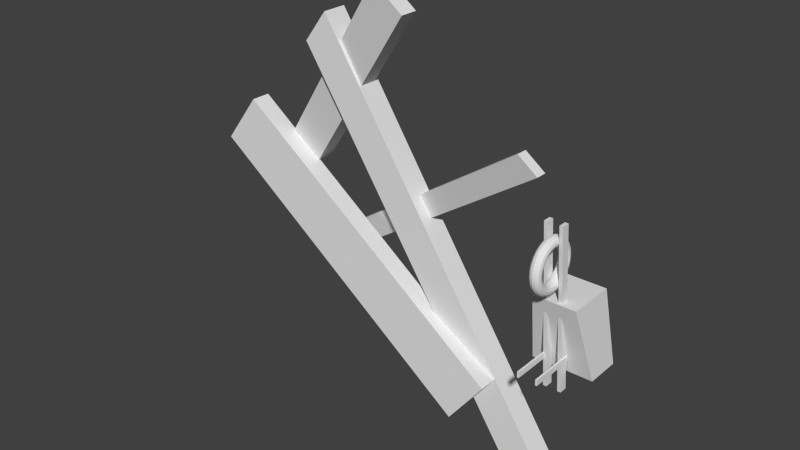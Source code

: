 # Source: UnderConstruction_Windmill.blend  (saved by Blender 2.76.0; exported with 4.5.12 LTS)
import bpy
from mathutils import Matrix  # noqa: F401  (used for matrix-valued properties, if any)

bpy.ops.wm.read_factory_settings(use_empty=True)
scene = bpy.context.scene
scene.name = 'Scene'

# ---- collections
col_collection_1 = bpy.data.collections.new('Collection 1'); scene.collection.children.link(col_collection_1)

# ---- materials (node trees are filled in below, after node groups)
mat_wheel = bpy.data.materials.new('Wheel')
mat_wheel.alpha_threshold = 0.0
mat_wheel.use_transparent_shadow = False
mat_wheel.roughness = 0.5
mat_wood4 = bpy.data.materials.new('Wood4')
mat_wood4.alpha_threshold = 0.0
mat_wood4.use_transparent_shadow = False
mat_wood4.roughness = 0.5
mat_trolley1 = bpy.data.materials.new('Trolley1')
mat_trolley1.alpha_threshold = 0.0
mat_trolley1.use_transparent_shadow = False
mat_trolley1.roughness = 0.5
mat_trolley2 = bpy.data.materials.new('Trolley2')
mat_trolley2.alpha_threshold = 0.0
mat_trolley2.use_transparent_shadow = False
mat_trolley2.roughness = 0.5
mat_supporttrolley3 = bpy.data.materials.new('SupportTrolley3')
mat_supporttrolley3.alpha_threshold = 0.0
mat_supporttrolley3.use_transparent_shadow = False
mat_supporttrolley3.roughness = 0.5
mat_supporttrolley4 = bpy.data.materials.new('SupportTrolley4')
mat_supporttrolley4.alpha_threshold = 0.0
mat_supporttrolley4.use_transparent_shadow = False
mat_supporttrolley4.roughness = 0.5
mat_supporttrolley1 = bpy.data.materials.new('SupportTrolley1')
mat_supporttrolley1.alpha_threshold = 0.0
mat_supporttrolley1.use_transparent_shadow = False
mat_supporttrolley1.roughness = 0.5
mat_supporttrolley2 = bpy.data.materials.new('SupportTrolley2')
mat_supporttrolley2.alpha_threshold = 0.0
mat_supporttrolley2.use_transparent_shadow = False
mat_supporttrolley2.roughness = 0.5
mat_wood3 = bpy.data.materials.new('Wood3')
mat_wood3.alpha_threshold = 0.0
mat_wood3.use_transparent_shadow = False
mat_wood3.roughness = 0.5
mat_wood2 = bpy.data.materials.new('Wood2')
mat_wood2.alpha_threshold = 0.0
mat_wood2.use_transparent_shadow = False
mat_wood2.roughness = 0.5
mat_wood1 = bpy.data.materials.new('Wood1')
mat_wood1.alpha_threshold = 0.0
mat_wood1.use_transparent_shadow = False
mat_wood1.roughness = 0.5

# ---- material node trees

# ---- world
world_world = bpy.data.worlds.new('World'); scene.world = world_world
world_world.color = (0.05088, 0.05088, 0.05088)
world_world.use_sun_shadow = False
world_world.sun_shadow_jitter_overblur = 0.0
world_world.cycles.sampling_method = 'MANUAL'
world_world.cycles.sample_map_resolution = 256

# ---- meshes
me_cube_001 = bpy.data.meshes.new('Cube.001')
me_cube_001.from_pydata([(0.1487, -0.01274, -7.161), (0.1487, 0.2991, -7.161), (0.2487, -0.01274, -9.532), (0.2487, 0.2991, -9.532), (0.9171, -0.01274, 3.2), (0.9171, 0.2991, 3.2), (1.017, -0.01274, 0.8288), (1.017, 0.2991, 0.8288), (0.02564, 0.8198, -1.531), (0.0509, 0.949, -5.285), (0.0509, 0.3874, -5.285), (0.02564, 0.04367, -1.531), (-0.09086, 0.8198, -1.531), (-0.09086, 0.04367, -1.531), (0.01228, 0.8346, -1.961), (-0.1161, 0.949, -5.285), (-0.09697, 0.9342, -4.854), (-0.0775, 0.8346, -1.961), (0.03175, 0.9342, -4.854), (-0.1161, 0.3874, -5.285), (0.01228, 0.3069, -1.961), (0.03175, 0.5718, -4.854), (-0.09697, 0.5718, -4.854), (-0.0775, 0.3069, -1.961), (-0.04689, -0.4285, -4.38), (-0.04689, 0.3181, -4.38), (-0.04689, -0.4285, -4.664), (-0.04689, 0.3181, -4.664), (-0.05213, -0.4285, -4.38), (-0.05213, 0.3181, -4.38), (-0.05213, -0.4285, -4.664), (-0.05213, 0.3181, -4.664), (0.002807, -0.4285, -4.38), (0.002807, 0.3181, -4.38), (0.002807, -0.4285, -4.664), (0.002807, 0.3181, -4.664), (-0.00243, -0.4285, -4.38), (-0.00243, 0.3181, -4.38), (-0.00243, -0.4285, -4.664), (-0.00243, 0.3181, -4.664), (-0.03962, -0.02773, 2.122), (-0.03962, 0.09992, 2.122), (-0.03962, 0.2339, -6.135), (-0.03962, 0.3616, -6.135), (-0.04929, -0.02773, 2.122), (-0.04929, 0.09992, 2.122), (-0.04929, 0.2339, -6.135), (-0.04929, 0.3616, -6.135), (0.0002838, -0.02773, 2.122), (0.0002838, 0.09992, 2.122), (0.0002838, 0.2339, -6.135), (0.0002838, 0.3616, -6.135), (-0.009391, -0.02773, 2.122), (-0.009391, 0.09992, 2.122), (-0.009391, 0.2339, -6.135), (-0.009391, 0.3616, -6.135), (0.0587, -0.1951, 4.827), (0.0587, -0.01957, 4.827), (0.6446, 0.6221, -2.377), (0.6446, 0.7977, -2.377), (0.005714, -0.1951, 4.113), (0.005714, -0.01957, 4.113), (0.5916, 0.6221, -3.092), (0.5916, 0.7977, -3.092), (0.6239, -0.1587, 8.524), (0.6239, 0.2365, 8.524), (0.6872, -0.1587, 7.023), (0.6872, 0.2365, 7.023), (0.02788, 0.4063, -11.01), (0.02788, 0.8015, -11.01), (0.09119, 0.4063, -12.51), (0.09119, 0.8015, -12.51), (0.4577, -0.2646, 10.41), (0.4577, 0.02297, 10.41), (0.919, 0.4256, -0.5329), (0.919, 0.7132, -0.5329), (0.3722, -0.2646, 9.256), (0.3722, 0.02297, 9.256), (0.8335, 0.4256, -1.686), (0.8335, 0.7132, -1.686), (-0.02427, -0.4569, 0.2751), (-0.03158, -0.4456, 0.2751), (-0.03692, -0.4146, 0.2751), (-0.03888, -0.3723, 0.2751), (-0.03692, -0.3299, 0.2751), (-0.03158, -0.299, 0.2751), (-0.02427, -0.2876, 0.2751), (-0.01697, -0.299, 0.2751), (-0.01162, -0.3299, 0.2751), (-0.009664, -0.3723, 0.2751), (-0.01162, -0.4146, 0.2751), (-0.01697, -0.4456, 0.2751), (-0.02427, -0.4533, 0.1046), (-0.03158, -0.4421, 0.1091), (-0.03692, -0.4113, 0.1216), (-0.03888, -0.3694, 0.1387), (-0.03692, -0.3274, 0.1557), (-0.03158, -0.2967, 0.1682), (-0.02427, -0.2855, 0.1728), (-0.01697, -0.2967, 0.1682), (-0.01162, -0.3274, 0.1557), (-0.009664, -0.3694, 0.1387), (-0.01162, -0.4113, 0.1216), (-0.01697, -0.4421, 0.1091), (-0.02427, -0.4425, -0.06299), (-0.03158, -0.4315, -0.05394), (-0.03692, -0.4016, -0.02918), (-0.03888, -0.3607, 0.004621), (-0.03692, -0.3199, 0.03843), (-0.03158, -0.2899, 0.06318), (-0.02427, -0.279, 0.07223), (-0.01697, -0.2899, 0.06318), (-0.01162, -0.3199, 0.03843), (-0.009664, -0.3607, 0.004621), (-0.01162, -0.4016, -0.02918), (-0.01697, -0.4315, -0.05394), (-0.02427, -0.4247, -0.2248), (-0.03158, -0.4142, -0.2114), (-0.03692, -0.3856, -0.1748), (-0.03888, -0.3465, -0.1248), (-0.03692, -0.3074, -0.07482), (-0.03158, -0.2788, -0.03823), (-0.02427, -0.2683, -0.02485), (-0.01697, -0.2788, -0.03823), (-0.01162, -0.3074, -0.07482), (-0.009664, -0.3465, -0.1248), (-0.01162, -0.3856, -0.1748), (-0.01697, -0.4142, -0.2114), (-0.02427, -0.4002, -0.378), (-0.03158, -0.3904, -0.3605), (-0.03692, -0.3636, -0.3127), (-0.03888, -0.3269, -0.2474), (-0.03692, -0.2903, -0.1821), (-0.03158, -0.2634, -0.1343), (-0.02427, -0.2536, -0.1168), (-0.01697, -0.2634, -0.1343), (-0.01162, -0.2903, -0.1821), (-0.009664, -0.3269, -0.2474), (-0.01162, -0.3636, -0.3127), (-0.01697, -0.3904, -0.3605), (-0.02427, -0.3695, -0.5201), (-0.03158, -0.3605, -0.4987), (-0.03692, -0.3359, -0.4405), (-0.03888, -0.3023, -0.361), (-0.03692, -0.2687, -0.2815), (-0.03158, -0.2441, -0.2233), (-0.02427, -0.2352, -0.202), (-0.01697, -0.2441, -0.2233), (-0.01162, -0.2687, -0.2815), (-0.009664, -0.3023, -0.361), (-0.01162, -0.3359, -0.4405), (-0.01697, -0.3605, -0.4987), (-0.02427, -0.333, -0.6485), (-0.03158, -0.3249, -0.6238), (-0.03692, -0.303, -0.5561), (-0.03888, -0.2731, -0.4638), (-0.03692, -0.2432, -0.3714), (-0.03158, -0.2213, -0.3038), (-0.02427, -0.2132, -0.2791), (-0.01697, -0.2213, -0.3038), (-0.01162, -0.2432, -0.3714), (-0.009664, -0.2731, -0.4638), (-0.01162, -0.303, -0.5561), (-0.01697, -0.3249, -0.6238), (-0.02427, -0.2913, -0.7611), (-0.03158, -0.2844, -0.7334), (-0.03692, -0.2656, -0.6575), (-0.03888, -0.2398, -0.5539), (-0.03692, -0.214, -0.4503), (-0.03158, -0.1952, -0.3744), (-0.02427, -0.1883, -0.3467), (-0.01697, -0.1952, -0.3744), (-0.01162, -0.214, -0.4503), (-0.009664, -0.2398, -0.5539), (-0.01162, -0.2656, -0.6575), (-0.01697, -0.2844, -0.7334), (-0.02427, -0.2453, -0.8561), (-0.03158, -0.2396, -0.8258), (-0.03692, -0.2241, -0.743), (-0.03888, -0.203, -0.6298), (-0.03692, -0.1818, -0.5167), (-0.03158, -0.1663, -0.4339), (-0.02427, -0.1607, -0.4036), (-0.01697, -0.1663, -0.4339), (-0.01162, -0.1818, -0.5167), (-0.009664, -0.203, -0.6298), (-0.01162, -0.2241, -0.743), (-0.01697, -0.2396, -0.8258), (-0.02427, -0.1957, -0.9316), (-0.03158, -0.1913, -0.8993), (-0.03692, -0.1795, -0.811), (-0.03888, -0.1633, -0.6903), (-0.03692, -0.1471, -0.5696), (-0.03158, -0.1352, -0.4813), (-0.02427, -0.1309, -0.449), (-0.01697, -0.1352, -0.4813), (-0.01162, -0.1471, -0.5696), (-0.009664, -0.1633, -0.6903), (-0.01162, -0.1795, -0.811), (-0.01697, -0.1913, -0.8993), (-0.02427, -0.1432, -0.9866), (-0.03158, -0.1403, -0.9527), (-0.03692, -0.1323, -0.8604), (-0.03888, -0.1213, -0.7342), (-0.03692, -0.1104, -0.6081), (-0.03158, -0.1023, -0.5157), (-0.02427, -0.09941, -0.4819), (-0.01697, -0.1023, -0.5157), (-0.01162, -0.1104, -0.6081), (-0.009664, -0.1213, -0.7342), (-0.01162, -0.1323, -0.8604), (-0.01697, -0.1403, -0.9527), (-0.02427, -0.08893, -1.02), (-0.03158, -0.08745, -0.9852), (-0.03692, -0.0834, -0.8904), (-0.03888, -0.07788, -0.7609), (-0.03692, -0.07236, -0.6314), (-0.03158, -0.06831, -0.5366), (-0.02427, -0.06683, -0.5019), (-0.01697, -0.06831, -0.5366), (-0.01162, -0.07236, -0.6314), (-0.009664, -0.07788, -0.7609), (-0.01162, -0.0834, -0.8904), (-0.01697, -0.08745, -0.9852), (-0.02427, -0.03369, -1.031), (-0.03158, -0.03369, -0.9961), (-0.03692, -0.03369, -0.9005), (-0.03888, -0.03369, -0.7698), (-0.03692, -0.03369, -0.6392), (-0.03158, -0.03369, -0.5436), (-0.02427, -0.03369, -0.5086), (-0.01697, -0.03369, -0.5436), (-0.01162, -0.03369, -0.6392), (-0.009664, -0.03369, -0.7698), (-0.01162, -0.03369, -0.9005), (-0.01697, -0.03369, -0.9961), (-0.02427, 0.02156, -1.02), (-0.03158, 0.02008, -0.9852), (-0.03692, 0.01603, -0.8904), (-0.03888, 0.01051, -0.7609), (-0.03692, 0.004984, -0.6314), (-0.03158, 0.000939, -0.5366), (-0.02427, -0.0005419, -0.5019), (-0.01697, 0.0009389, -0.5366), (-0.01162, 0.004984, -0.6314), (-0.009664, 0.01051, -0.7609), (-0.01162, 0.01603, -0.8904), (-0.01697, 0.02008, -0.9852), (-0.02427, 0.07585, -0.9866), (-0.03158, 0.07292, -0.9527), (-0.03692, 0.0649, -0.8604), (-0.03888, 0.05395, -0.7342), (-0.03692, 0.04299, -0.6081), (-0.03158, 0.03497, -0.5157), (-0.02427, 0.03204, -0.4819), (-0.01697, 0.03497, -0.5157), (-0.01162, 0.04299, -0.6081), (-0.009664, 0.05395, -0.7342), (-0.01162, 0.0649, -0.8604), (-0.01697, 0.07292, -0.9527), (-0.02427, 0.1283, -0.9316), (-0.03158, 0.1239, -0.8993), (-0.03692, 0.1121, -0.811), (-0.03888, 0.09588, -0.6903), (-0.03692, 0.07969, -0.5696), (-0.03158, 0.06783, -0.4813), (-0.02427, 0.06349, -0.449), (-0.01697, 0.06783, -0.4813), (-0.01162, 0.07969, -0.5696), (-0.009664, 0.09588, -0.6903), (-0.01162, 0.1121, -0.811), (-0.01697, 0.1239, -0.8993), (-0.02427, 0.1779, -0.8561), (-0.03158, 0.1723, -0.8258), (-0.03692, 0.1568, -0.743), (-0.03888, 0.1356, -0.6298), (-0.03692, 0.1144, -0.5167), (-0.03158, 0.09895, -0.4339), (-0.02427, 0.09328, -0.4036), (-0.01697, 0.09895, -0.4339), (-0.01162, 0.1144, -0.5167), (-0.009664, 0.1356, -0.6298), (-0.01162, 0.1568, -0.743), (-0.01697, 0.1723, -0.8258), (-0.02427, 0.224, -0.7611), (-0.03158, 0.2171, -0.7334), (-0.03692, 0.1982, -0.6575), (-0.03888, 0.1724, -0.5539), (-0.03692, 0.1467, -0.4503), (-0.03158, 0.1278, -0.3744), (-0.02427, 0.1209, -0.3467), (-0.01697, 0.1278, -0.3744), (-0.01162, 0.1467, -0.4503), (-0.009664, 0.1724, -0.5539), (-0.01162, 0.1982, -0.6575), (-0.01697, 0.2171, -0.7334), (-0.02427, 0.2656, -0.6485), (-0.03158, 0.2576, -0.6238), (-0.03692, 0.2357, -0.5561), (-0.03888, 0.2057, -0.4638), (-0.03692, 0.1758, -0.3714), (-0.03158, 0.1539, -0.3038), (-0.02427, 0.1459, -0.2791), (-0.01697, 0.1539, -0.3038), (-0.01162, 0.1758, -0.3714), (-0.009664, 0.2057, -0.4638), (-0.01162, 0.2357, -0.5561), (-0.01697, 0.2576, -0.6238), (-0.02427, 0.3021, -0.5201), (-0.03158, 0.2931, -0.4987), (-0.03692, 0.2685, -0.4405), (-0.03888, 0.2349, -0.361), (-0.03692, 0.2014, -0.2815), (-0.03158, 0.1768, -0.2233), (-0.02427, 0.1678, -0.202), (-0.01697, 0.1768, -0.2233), (-0.01162, 0.2014, -0.2815), (-0.009664, 0.2349, -0.361), (-0.01162, 0.2685, -0.4405), (-0.01697, 0.2931, -0.4987), (-0.02427, 0.3328, -0.378), (-0.03158, 0.323, -0.3605), (-0.03692, 0.2962, -0.3127), (-0.03888, 0.2595, -0.2474), (-0.03692, 0.2229, -0.1821), (-0.03158, 0.1961, -0.1343), (-0.02427, 0.1862, -0.1168), (-0.01697, 0.1961, -0.1343), (-0.01162, 0.2229, -0.1821), (-0.009664, 0.2595, -0.2474), (-0.01162, 0.2962, -0.3127), (-0.01697, 0.323, -0.3605), (-0.02427, 0.3573, -0.2248), (-0.03158, 0.3469, -0.2114), (-0.03692, 0.3182, -0.1748), (-0.03888, 0.2791, -0.1248), (-0.03692, 0.24, -0.07482), (-0.03158, 0.2114, -0.03823), (-0.02427, 0.2009, -0.02485), (-0.01697, 0.2114, -0.03823), (-0.01162, 0.24, -0.07482), (-0.009664, 0.2791, -0.1248), (-0.01162, 0.3182, -0.1748), (-0.01697, 0.3469, -0.2114), (-0.02427, 0.3751, -0.06299), (-0.03158, 0.3642, -0.05394), (-0.03692, 0.3342, -0.02918), (-0.03888, 0.2934, 0.004621), (-0.03692, 0.2525, 0.03843), (-0.03158, 0.2226, 0.06318), (-0.02427, 0.2116, 0.07223), (-0.01697, 0.2226, 0.06318), (-0.01162, 0.2525, 0.03843), (-0.009664, 0.2934, 0.004621), (-0.01162, 0.3342, -0.02918), (-0.01697, 0.3642, -0.05394), (-0.02427, 0.3859, 0.1046), (-0.03158, 0.3747, 0.1091), (-0.03692, 0.344, 0.1216), (-0.03888, 0.302, 0.1387), (-0.03692, 0.26, 0.1557), (-0.03158, 0.2293, 0.1682), (-0.02427, 0.2181, 0.1728), (-0.01697, 0.2293, 0.1682), (-0.01162, 0.26, 0.1557), (-0.009664, 0.302, 0.1387), (-0.01162, 0.344, 0.1216), (-0.01697, 0.3747, 0.1091), (-0.02427, 0.3895, 0.2751), (-0.03158, 0.3782, 0.2751), (-0.03692, 0.3472, 0.2751), (-0.03888, 0.3049, 0.2751), (-0.03692, 0.2626, 0.2751), (-0.03158, 0.2316, 0.2751), (-0.02427, 0.2203, 0.2751), (-0.01697, 0.2316, 0.2751), (-0.01162, 0.2626, 0.2751), (-0.009664, 0.3049, 0.2751), (-0.01162, 0.3472, 0.2751), (-0.01697, 0.3782, 0.2751), (-0.02427, 0.3859, 0.4455), (-0.03158, 0.3747, 0.441), (-0.03692, 0.344, 0.4285), (-0.03888, 0.302, 0.4115), (-0.03692, 0.26, 0.3944), (-0.03158, 0.2293, 0.3819), (-0.02427, 0.2181, 0.3773), (-0.01697, 0.2293, 0.3819), (-0.01162, 0.26, 0.3944), (-0.009664, 0.302, 0.4115), (-0.01162, 0.344, 0.4285), (-0.01697, 0.3747, 0.441), (-0.02427, 0.3751, 0.6131), (-0.03158, 0.3642, 0.604), (-0.03692, 0.3342, 0.5793), (-0.03888, 0.2934, 0.5455), (-0.03692, 0.2525, 0.5117), (-0.03158, 0.2226, 0.4869), (-0.02427, 0.2116, 0.4779), (-0.01697, 0.2226, 0.4869), (-0.01162, 0.2525, 0.5117), (-0.009664, 0.2934, 0.5455), (-0.01162, 0.3342, 0.5793), (-0.01697, 0.3642, 0.604), (-0.02427, 0.3573, 0.7749), (-0.03158, 0.3469, 0.7615), (-0.03692, 0.3182, 0.7249), (-0.03888, 0.2791, 0.6749), (-0.03692, 0.24, 0.6249), (-0.03158, 0.2114, 0.5884), (-0.02427, 0.2009, 0.575), (-0.01697, 0.2114, 0.5884), (-0.01162, 0.24, 0.6249), (-0.009664, 0.2791, 0.6749), (-0.01162, 0.3182, 0.7249), (-0.01697, 0.3469, 0.7615), (-0.02427, 0.3328, 0.9281), (-0.03158, 0.323, 0.9106), (-0.03692, 0.2962, 0.8628), (-0.03888, 0.2595, 0.7975), (-0.03692, 0.2229, 0.7322), (-0.03158, 0.1961, 0.6844), (-0.02427, 0.1862, 0.6669), (-0.01697, 0.1961, 0.6844), (-0.01162, 0.2229, 0.7322), (-0.009664, 0.2595, 0.7975), (-0.01162, 0.2962, 0.8628), (-0.01697, 0.323, 0.9106), (-0.02427, 0.3021, 1.07), (-0.03158, 0.2931, 1.049), (-0.03692, 0.2685, 0.9907), (-0.03888, 0.2349, 0.9112), (-0.03692, 0.2014, 0.8316), (-0.03158, 0.1768, 0.7734), (-0.02427, 0.1678, 0.7521), (-0.01697, 0.1768, 0.7734), (-0.01162, 0.2014, 0.8316), (-0.009664, 0.2349, 0.9112), (-0.01162, 0.2685, 0.9907), (-0.01697, 0.2931, 1.049), (-0.02427, 0.2656, 1.199), (-0.03158, 0.2576, 1.174), (-0.03692, 0.2357, 1.106), (-0.03888, 0.2057, 1.014), (-0.03692, 0.1758, 0.9216), (-0.03158, 0.1539, 0.854), (-0.02427, 0.1459, 0.8292), (-0.01697, 0.1539, 0.854), (-0.01162, 0.1758, 0.9216), (-0.009664, 0.2057, 1.014), (-0.01162, 0.2357, 1.106), (-0.01697, 0.2576, 1.174), (-0.02427, 0.224, 1.311), (-0.03158, 0.2171, 1.284), (-0.03692, 0.1982, 1.208), (-0.03888, 0.1724, 1.104), (-0.03692, 0.1467, 1.0), (-0.03158, 0.1278, 0.9245), (-0.02427, 0.1209, 0.8968), (-0.01697, 0.1278, 0.9245), (-0.01162, 0.1467, 1.0), (-0.009664, 0.1724, 1.104), (-0.01162, 0.1982, 1.208), (-0.01697, 0.2171, 1.284), (-0.02427, 0.1779, 1.406), (-0.03158, 0.1723, 1.376), (-0.03692, 0.1568, 1.293), (-0.03888, 0.1356, 1.18), (-0.03692, 0.1144, 1.067), (-0.03158, 0.09895, 0.984), (-0.02427, 0.09328, 0.9537), (-0.01697, 0.09895, 0.984), (-0.01162, 0.1144, 1.067), (-0.009664, 0.1356, 1.18), (-0.01162, 0.1568, 1.293), (-0.01697, 0.1723, 1.376), (-0.02427, 0.1283, 1.482), (-0.03158, 0.1239, 1.449), (-0.03692, 0.1121, 1.361), (-0.03888, 0.09588, 1.24), (-0.03692, 0.07969, 1.12), (-0.03158, 0.06783, 1.031), (-0.02427, 0.06349, 0.9991), (-0.01697, 0.06783, 1.031), (-0.01162, 0.07969, 1.12), (-0.009664, 0.09588, 1.24), (-0.01162, 0.1121, 1.361), (-0.01697, 0.1239, 1.449), (-0.02427, 0.07585, 1.537), (-0.03158, 0.07292, 1.503), (-0.03692, 0.0649, 1.411), (-0.03888, 0.05395, 1.284), (-0.03692, 0.04299, 1.158), (-0.03158, 0.03497, 1.066), (-0.02427, 0.03204, 1.032), (-0.01697, 0.03497, 1.066), (-0.01162, 0.04299, 1.158), (-0.009664, 0.05395, 1.284), (-0.01162, 0.0649, 1.411), (-0.01697, 0.07292, 1.503), (-0.02427, 0.02156, 1.57), (-0.03158, 0.02008, 1.535), (-0.03692, 0.01603, 1.441), (-0.03888, 0.01051, 1.311), (-0.03692, 0.004984, 1.182), (-0.03158, 0.0009399, 1.087), (-0.02427, -0.0005419, 1.052), (-0.01697, 0.0009399, 1.087), (-0.01162, 0.004984, 1.182), (-0.009664, 0.01051, 1.311), (-0.01162, 0.01603, 1.441), (-0.01697, 0.02008, 1.535), (-0.02427, -0.03369, 1.581), (-0.03158, -0.03369, 1.546), (-0.03692, -0.03369, 1.451), (-0.03888, -0.03369, 1.32), (-0.03692, -0.03369, 1.189), (-0.03158, -0.03369, 1.094), (-0.02427, -0.03369, 1.059), (-0.01697, -0.03369, 1.094), (-0.01162, -0.03369, 1.189), (-0.009664, -0.03369, 1.32), (-0.01162, -0.03369, 1.451), (-0.01697, -0.03369, 1.546), (-0.02427, -0.08893, 1.57), (-0.03158, -0.08745, 1.535), (-0.03692, -0.0834, 1.441), (-0.03888, -0.07788, 1.311), (-0.03692, -0.07236, 1.182), (-0.03158, -0.06831, 1.087), (-0.02427, -0.06683, 1.052), (-0.01697, -0.06831, 1.087), (-0.01162, -0.07236, 1.182), (-0.009664, -0.07788, 1.311), (-0.01162, -0.0834, 1.441), (-0.01697, -0.08745, 1.535), (-0.02427, -0.1432, 1.537), (-0.03158, -0.1403, 1.503), (-0.03692, -0.1323, 1.411), (-0.03888, -0.1213, 1.284), (-0.03692, -0.1104, 1.158), (-0.03158, -0.1023, 1.066), (-0.02427, -0.09941, 1.032), (-0.01697, -0.1023, 1.066), (-0.01162, -0.1104, 1.158), (-0.009664, -0.1213, 1.284), (-0.01162, -0.1323, 1.411), (-0.01697, -0.1403, 1.503), (-0.02427, -0.1957, 1.482), (-0.03158, -0.1913, 1.449), (-0.03692, -0.1795, 1.361), (-0.03888, -0.1633, 1.24), (-0.03692, -0.1471, 1.12), (-0.03158, -0.1352, 1.031), (-0.02427, -0.1309, 0.9991), (-0.01697, -0.1352, 1.031), (-0.01162, -0.1471, 1.12), (-0.009664, -0.1633, 1.24), (-0.01162, -0.1795, 1.361), (-0.01697, -0.1913, 1.449), (-0.02427, -0.2453, 1.406), (-0.03158, -0.2396, 1.376), (-0.03692, -0.2241, 1.293), (-0.03888, -0.203, 1.18), (-0.03692, -0.1818, 1.067), (-0.03158, -0.1663, 0.984), (-0.02427, -0.1607, 0.9537), (-0.01697, -0.1663, 0.984), (-0.01162, -0.1818, 1.067), (-0.009664, -0.203, 1.18), (-0.01162, -0.2241, 1.293), (-0.01697, -0.2396, 1.376), (-0.02427, -0.2913, 1.311), (-0.03158, -0.2844, 1.284), (-0.03692, -0.2656, 1.208), (-0.03888, -0.2398, 1.104), (-0.03692, -0.214, 1.0), (-0.03158, -0.1952, 0.9245), (-0.02427, -0.1883, 0.8968), (-0.01697, -0.1952, 0.9245), (-0.01162, -0.214, 1.0), (-0.009664, -0.2398, 1.104), (-0.01162, -0.2656, 1.208), (-0.01697, -0.2844, 1.284), (-0.02427, -0.333, 1.199), (-0.03158, -0.3249, 1.174), (-0.03692, -0.303, 1.106), (-0.03888, -0.2731, 1.014), (-0.03692, -0.2432, 0.9216), (-0.03158, -0.2213, 0.854), (-0.02427, -0.2132, 0.8292), (-0.01697, -0.2213, 0.854), (-0.01162, -0.2432, 0.9216), (-0.009664, -0.2731, 1.014), (-0.01162, -0.303, 1.106), (-0.01697, -0.3249, 1.174), (-0.02427, -0.3695, 1.07), (-0.03158, -0.3605, 1.049), (-0.03692, -0.3359, 0.9907), (-0.03888, -0.3023, 0.9112), (-0.03692, -0.2687, 0.8316), (-0.03158, -0.2441, 0.7734), (-0.02427, -0.2352, 0.7521), (-0.01697, -0.2441, 0.7734), (-0.01162, -0.2687, 0.8316), (-0.009664, -0.3023, 0.9112), (-0.01162, -0.3359, 0.9907), (-0.01697, -0.3605, 1.049), (-0.02427, -0.4002, 0.9281), (-0.03158, -0.3904, 0.9106), (-0.03692, -0.3636, 0.8628), (-0.03888, -0.3269, 0.7975), (-0.03692, -0.2903, 0.7322), (-0.03158, -0.2634, 0.6844), (-0.02427, -0.2536, 0.6669), (-0.01697, -0.2634, 0.6844), (-0.01162, -0.2903, 0.7322), (-0.009664, -0.3269, 0.7975), (-0.01162, -0.3636, 0.8628), (-0.01697, -0.3904, 0.9106), (-0.02427, -0.4247, 0.7749), (-0.03158, -0.4142, 0.7615), (-0.03692, -0.3856, 0.7249), (-0.03888, -0.3465, 0.6749), (-0.03692, -0.3074, 0.6249), (-0.03158, -0.2788, 0.5884), (-0.02427, -0.2683, 0.575), (-0.01697, -0.2788, 0.5884), (-0.01162, -0.3074, 0.6249), (-0.009664, -0.3465, 0.6749), (-0.01162, -0.3856, 0.7249), (-0.01697, -0.4142, 0.7615), (-0.02427, -0.4425, 0.6131), (-0.03158, -0.4315, 0.604), (-0.03692, -0.4016, 0.5793), (-0.03888, -0.3607, 0.5455), (-0.03692, -0.3199, 0.5117), (-0.03158, -0.2899, 0.4869), (-0.02427, -0.279, 0.4779), (-0.01697, -0.2899, 0.4869), (-0.01162, -0.3199, 0.5117), (-0.009664, -0.3607, 0.5455), (-0.01162, -0.4016, 0.5793), (-0.01697, -0.4315, 0.604), (-0.02427, -0.4533, 0.4455), (-0.03158, -0.4421, 0.441), (-0.03692, -0.4113, 0.4285), (-0.03888, -0.3694, 0.4115), (-0.03692, -0.3274, 0.3944), (-0.03158, -0.2967, 0.3819), (-0.02427, -0.2855, 0.3773), (-0.01697, -0.2967, 0.3819), (-0.01162, -0.3274, 0.3944), (-0.009664, -0.3694, 0.4115), (-0.01162, -0.4113, 0.4285), (-0.01697, -0.4421, 0.441)], [], [(1, 3, 2, 0), (3, 7, 6, 2), (7, 5, 4, 6), (5, 1, 0, 4), (0, 2, 6, 4), (5, 7, 3, 1), (8, 11, 10, 9), (12, 13, 11, 8), (14, 17, 16, 15, 12, 8), (14, 8, 9, 15, 16, 18), (9, 10, 19, 15), (11, 13, 19, 10), (15, 19, 13, 12), (18, 21, 20, 14), (16, 22, 21, 18), (20, 21, 22, 23), (14, 20, 23, 17), (17, 23, 22, 16), (25, 24, 26, 27), (27, 26, 30, 31), (31, 30, 28, 29), (29, 28, 24, 25), (24, 28, 30, 26), (29, 25, 27, 31), (33, 32, 34, 35), (35, 34, 38, 39), (39, 38, 36, 37), (37, 36, 32, 33), (32, 36, 38, 34), (37, 33, 35, 39), (41, 40, 42, 43), (43, 42, 46, 47), (47, 46, 44, 45), (45, 44, 40, 41), (40, 44, 46, 42), (45, 41, 43, 47), (49, 48, 50, 51), (51, 50, 54, 55), (55, 54, 52, 53), (53, 52, 48, 49), (48, 52, 54, 50), (53, 49, 51, 55), (57, 56, 58, 59), (59, 58, 62, 63), (63, 62, 60, 61), (61, 60, 56, 57), (56, 60, 62, 58), (61, 57, 59, 63), (65, 64, 66, 67), (67, 66, 70, 71), (71, 70, 68, 69), (69, 68, 64, 65), (64, 68, 70, 66), (69, 65, 67, 71), (73, 72, 74, 75), (75, 74, 78, 79), (79, 78, 76, 77), (77, 76, 72, 73), (72, 76, 78, 74), (77, 73, 75, 79), (80, 81, 93, 92), (81, 82, 94, 93), (82, 83, 95, 94), (83, 84, 96, 95), (84, 85, 97, 96), (85, 86, 98, 97), (86, 87, 99, 98), (87, 88, 100, 99), (88, 89, 101, 100), (89, 90, 102, 101), (90, 91, 103, 102), (80, 92, 103, 91), (92, 93, 105, 104), (93, 94, 106, 105), (94, 95, 107, 106), (95, 96, 108, 107), (96, 97, 109, 108), (97, 98, 110, 109), (98, 99, 111, 110), (99, 100, 112, 111), (100, 101, 113, 112), (101, 102, 114, 113), (102, 103, 115, 114), (103, 92, 104, 115), (104, 105, 117, 116), (105, 106, 118, 117), (106, 107, 119, 118), (107, 108, 120, 119), (108, 109, 121, 120), (109, 110, 122, 121), (110, 111, 123, 122), (111, 112, 124, 123), (112, 113, 125, 124), (113, 114, 126, 125), (114, 115, 127, 126), (115, 104, 116, 127), (116, 117, 129, 128), (117, 118, 130, 129), (118, 119, 131, 130), (119, 120, 132, 131), (120, 121, 133, 132), (121, 122, 134, 133), (122, 123, 135, 134), (123, 124, 136, 135), (124, 125, 137, 136), (125, 126, 138, 137), (126, 127, 139, 138), (127, 116, 128, 139), (128, 129, 141, 140), (129, 130, 142, 141), (130, 131, 143, 142), (131, 132, 144, 143), (132, 133, 145, 144), (133, 134, 146, 145), (134, 135, 147, 146), (135, 136, 148, 147), (136, 137, 149, 148), (137, 138, 150, 149), (138, 139, 151, 150), (139, 128, 140, 151), (140, 141, 153, 152), (141, 142, 154, 153), (142, 143, 155, 154), (143, 144, 156, 155), (144, 145, 157, 156), (145, 146, 158, 157), (146, 147, 159, 158), (147, 148, 160, 159), (148, 149, 161, 160), (149, 150, 162, 161), (150, 151, 163, 162), (151, 140, 152, 163), (152, 153, 165, 164), (153, 154, 166, 165), (154, 155, 167, 166), (155, 156, 168, 167), (156, 157, 169, 168), (157, 158, 170, 169), (158, 159, 171, 170), (159, 160, 172, 171), (160, 161, 173, 172), (161, 162, 174, 173), (162, 163, 175, 174), (163, 152, 164, 175), (164, 165, 177, 176), (165, 166, 178, 177), (166, 167, 179, 178), (167, 168, 180, 179), (168, 169, 181, 180), (169, 170, 182, 181), (170, 171, 183, 182), (171, 172, 184, 183), (172, 173, 185, 184), (173, 174, 186, 185), (174, 175, 187, 186), (175, 164, 176, 187), (176, 177, 189, 188), (177, 178, 190, 189), (178, 179, 191, 190), (179, 180, 192, 191), (180, 181, 193, 192), (181, 182, 194, 193), (182, 183, 195, 194), (183, 184, 196, 195), (184, 185, 197, 196), (185, 186, 198, 197), (186, 187, 199, 198), (187, 176, 188, 199), (188, 189, 201, 200), (189, 190, 202, 201), (190, 191, 203, 202), (191, 192, 204, 203), (192, 193, 205, 204), (193, 194, 206, 205), (194, 195, 207, 206), (195, 196, 208, 207), (196, 197, 209, 208), (197, 198, 210, 209), (198, 199, 211, 210), (199, 188, 200, 211), (200, 201, 213, 212), (201, 202, 214, 213), (202, 203, 215, 214), (203, 204, 216, 215), (204, 205, 217, 216), (205, 206, 218, 217), (206, 207, 219, 218), (207, 208, 220, 219), (208, 209, 221, 220), (209, 210, 222, 221), (210, 211, 223, 222), (211, 200, 212, 223), (212, 213, 225, 224), (213, 214, 226, 225), (214, 215, 227, 226), (215, 216, 228, 227), (216, 217, 229, 228), (217, 218, 230, 229), (218, 219, 231, 230), (219, 220, 232, 231), (220, 221, 233, 232), (221, 222, 234, 233), (222, 223, 235, 234), (223, 212, 224, 235), (224, 225, 237, 236), (225, 226, 238, 237), (226, 227, 239, 238), (227, 228, 240, 239), (228, 229, 241, 240), (229, 230, 242, 241), (230, 231, 243, 242), (231, 232, 244, 243), (232, 233, 245, 244), (233, 234, 246, 245), (234, 235, 247, 246), (235, 224, 236, 247), (236, 237, 249, 248), (237, 238, 250, 249), (238, 239, 251, 250), (239, 240, 252, 251), (240, 241, 253, 252), (241, 242, 254, 253), (242, 243, 255, 254), (243, 244, 256, 255), (244, 245, 257, 256), (245, 246, 258, 257), (246, 247, 259, 258), (247, 236, 248, 259), (248, 249, 261, 260), (249, 250, 262, 261), (250, 251, 263, 262), (251, 252, 264, 263), (252, 253, 265, 264), (253, 254, 266, 265), (254, 255, 267, 266), (255, 256, 268, 267), (256, 257, 269, 268), (257, 258, 270, 269), (258, 259, 271, 270), (259, 248, 260, 271), (260, 261, 273, 272), (261, 262, 274, 273), (262, 263, 275, 274), (263, 264, 276, 275), (264, 265, 277, 276), (265, 266, 278, 277), (266, 267, 279, 278), (267, 268, 280, 279), (268, 269, 281, 280), (269, 270, 282, 281), (270, 271, 283, 282), (271, 260, 272, 283), (272, 273, 285, 284), (273, 274, 286, 285), (274, 275, 287, 286), (275, 276, 288, 287), (276, 277, 289, 288), (277, 278, 290, 289), (278, 279, 291, 290), (279, 280, 292, 291), (280, 281, 293, 292), (281, 282, 294, 293), (282, 283, 295, 294), (283, 272, 284, 295), (284, 285, 297, 296), (285, 286, 298, 297), (286, 287, 299, 298), (287, 288, 300, 299), (288, 289, 301, 300), (289, 290, 302, 301), (290, 291, 303, 302), (291, 292, 304, 303), (292, 293, 305, 304), (293, 294, 306, 305), (294, 295, 307, 306), (295, 284, 296, 307), (296, 297, 309, 308), (297, 298, 310, 309), (298, 299, 311, 310), (299, 300, 312, 311), (300, 301, 313, 312), (301, 302, 314, 313), (302, 303, 315, 314), (303, 304, 316, 315), (304, 305, 317, 316), (305, 306, 318, 317), (306, 307, 319, 318), (307, 296, 308, 319), (308, 309, 321, 320), (309, 310, 322, 321), (310, 311, 323, 322), (311, 312, 324, 323), (312, 313, 325, 324), (313, 314, 326, 325), (314, 315, 327, 326), (315, 316, 328, 327), (316, 317, 329, 328), (317, 318, 330, 329), (318, 319, 331, 330), (319, 308, 320, 331), (320, 321, 333, 332), (321, 322, 334, 333), (322, 323, 335, 334), (323, 324, 336, 335), (324, 325, 337, 336), (325, 326, 338, 337), (326, 327, 339, 338), (327, 328, 340, 339), (328, 329, 341, 340), (329, 330, 342, 341), (330, 331, 343, 342), (331, 320, 332, 343), (332, 333, 345, 344), (333, 334, 346, 345), (334, 335, 347, 346), (335, 336, 348, 347), (336, 337, 349, 348), (337, 338, 350, 349), (338, 339, 351, 350), (339, 340, 352, 351), (340, 341, 353, 352), (341, 342, 354, 353), (342, 343, 355, 354), (343, 332, 344, 355), (344, 345, 357, 356), (345, 346, 358, 357), (346, 347, 359, 358), (347, 348, 360, 359), (348, 349, 361, 360), (349, 350, 362, 361), (350, 351, 363, 362), (351, 352, 364, 363), (352, 353, 365, 364), (353, 354, 366, 365), (354, 355, 367, 366), (355, 344, 356, 367), (356, 357, 369, 368), (357, 358, 370, 369), (358, 359, 371, 370), (359, 360, 372, 371), (360, 361, 373, 372), (361, 362, 374, 373), (362, 363, 375, 374), (363, 364, 376, 375), (364, 365, 377, 376), (365, 366, 378, 377), (366, 367, 379, 378), (367, 356, 368, 379), (368, 369, 381, 380), (369, 370, 382, 381), (370, 371, 383, 382), (371, 372, 384, 383), (372, 373, 385, 384), (373, 374, 386, 385), (374, 375, 387, 386), (375, 376, 388, 387), (376, 377, 389, 388), (377, 378, 390, 389), (378, 379, 391, 390), (379, 368, 380, 391), (380, 381, 393, 392), (381, 382, 394, 393), (382, 383, 395, 394), (383, 384, 396, 395), (384, 385, 397, 396), (385, 386, 398, 397), (386, 387, 399, 398), (387, 388, 400, 399), (388, 389, 401, 400), (389, 390, 402, 401), (390, 391, 403, 402), (391, 380, 392, 403), (392, 393, 405, 404), (393, 394, 406, 405), (394, 395, 407, 406), (395, 396, 408, 407), (396, 397, 409, 408), (397, 398, 410, 409), (398, 399, 411, 410), (399, 400, 412, 411), (400, 401, 413, 412), (401, 402, 414, 413), (402, 403, 415, 414), (403, 392, 404, 415), (404, 405, 417, 416), (405, 406, 418, 417), (406, 407, 419, 418), (407, 408, 420, 419), (408, 409, 421, 420), (409, 410, 422, 421), (410, 411, 423, 422), (411, 412, 424, 423), (412, 413, 425, 424), (413, 414, 426, 425), (414, 415, 427, 426), (415, 404, 416, 427), (416, 417, 429, 428), (417, 418, 430, 429), (418, 419, 431, 430), (419, 420, 432, 431), (420, 421, 433, 432), (421, 422, 434, 433), (422, 423, 435, 434), (423, 424, 436, 435), (424, 425, 437, 436), (425, 426, 438, 437), (426, 427, 439, 438), (427, 416, 428, 439), (428, 429, 441, 440), (429, 430, 442, 441), (430, 431, 443, 442), (431, 432, 444, 443), (432, 433, 445, 444), (433, 434, 446, 445), (434, 435, 447, 446), (435, 436, 448, 447), (436, 437, 449, 448), (437, 438, 450, 449), (438, 439, 451, 450), (439, 428, 440, 451), (440, 441, 453, 452), (441, 442, 454, 453), (442, 443, 455, 454), (443, 444, 456, 455), (444, 445, 457, 456), (445, 446, 458, 457), (446, 447, 459, 458), (447, 448, 460, 459), (448, 449, 461, 460), (449, 450, 462, 461), (450, 451, 463, 462), (451, 440, 452, 463), (452, 453, 465, 464), (453, 454, 466, 465), (454, 455, 467, 466), (455, 456, 468, 467), (456, 457, 469, 468), (457, 458, 470, 469), (458, 459, 471, 470), (459, 460, 472, 471), (460, 461, 473, 472), (461, 462, 474, 473), (462, 463, 475, 474), (463, 452, 464, 475), (464, 465, 477, 476), (465, 466, 478, 477), (466, 467, 479, 478), (467, 468, 480, 479), (468, 469, 481, 480), (469, 470, 482, 481), (470, 471, 483, 482), (471, 472, 484, 483), (472, 473, 485, 484), (473, 474, 486, 485), (474, 475, 487, 486), (475, 464, 476, 487), (476, 477, 489, 488), (477, 478, 490, 489), (478, 479, 491, 490), (479, 480, 492, 491), (480, 481, 493, 492), (481, 482, 494, 493), (482, 483, 495, 494), (483, 484, 496, 495), (484, 485, 497, 496), (485, 486, 498, 497), (486, 487, 499, 498), (487, 476, 488, 499), (488, 489, 501, 500), (489, 490, 502, 501), (490, 491, 503, 502), (491, 492, 504, 503), (492, 493, 505, 504), (493, 494, 506, 505), (494, 495, 507, 506), (495, 496, 508, 507), (496, 497, 509, 508), (497, 498, 510, 509), (498, 499, 511, 510), (499, 488, 500, 511), (500, 501, 513, 512), (501, 502, 514, 513), (502, 503, 515, 514), (503, 504, 516, 515), (504, 505, 517, 516), (505, 506, 518, 517), (506, 507, 519, 518), (507, 508, 520, 519), (508, 509, 521, 520), (509, 510, 522, 521), (510, 511, 523, 522), (511, 500, 512, 523), (512, 513, 525, 524), (513, 514, 526, 525), (514, 515, 527, 526), (515, 516, 528, 527), (516, 517, 529, 528), (517, 518, 530, 529), (518, 519, 531, 530), (519, 520, 532, 531), (520, 521, 533, 532), (521, 522, 534, 533), (522, 523, 535, 534), (523, 512, 524, 535), (524, 525, 537, 536), (525, 526, 538, 537), (526, 527, 539, 538), (527, 528, 540, 539), (528, 529, 541, 540), (529, 530, 542, 541), (530, 531, 543, 542), (531, 532, 544, 543), (532, 533, 545, 544), (533, 534, 546, 545), (534, 535, 547, 546), (535, 524, 536, 547), (536, 537, 549, 548), (537, 538, 550, 549), (538, 539, 551, 550), (539, 540, 552, 551), (540, 541, 553, 552), (541, 542, 554, 553), (542, 543, 555, 554), (543, 544, 556, 555), (544, 545, 557, 556), (545, 546, 558, 557), (546, 547, 559, 558), (547, 536, 548, 559), (548, 549, 561, 560), (549, 550, 562, 561), (550, 551, 563, 562), (551, 552, 564, 563), (552, 553, 565, 564), (553, 554, 566, 565), (554, 555, 567, 566), (555, 556, 568, 567), (556, 557, 569, 568), (557, 558, 570, 569), (558, 559, 571, 570), (559, 548, 560, 571), (560, 561, 573, 572), (561, 562, 574, 573), (562, 563, 575, 574), (563, 564, 576, 575), (564, 565, 577, 576), (565, 566, 578, 577), (566, 567, 579, 578), (567, 568, 580, 579), (568, 569, 581, 580), (569, 570, 582, 581), (570, 571, 583, 582), (571, 560, 572, 583), (572, 573, 585, 584), (573, 574, 586, 585), (574, 575, 587, 586), (575, 576, 588, 587), (576, 577, 589, 588), (577, 578, 590, 589), (578, 579, 591, 590), (579, 580, 592, 591), (580, 581, 593, 592), (581, 582, 594, 593), (582, 583, 595, 594), (583, 572, 584, 595), (584, 585, 597, 596), (585, 586, 598, 597), (586, 587, 599, 598), (587, 588, 600, 599), (588, 589, 601, 600), (589, 590, 602, 601), (590, 591, 603, 602), (591, 592, 604, 603), (592, 593, 605, 604), (593, 594, 606, 605), (594, 595, 607, 606), (595, 584, 596, 607), (596, 597, 609, 608), (597, 598, 610, 609), (598, 599, 611, 610), (599, 600, 612, 611), (600, 601, 613, 612), (601, 602, 614, 613), (602, 603, 615, 614), (603, 604, 616, 615), (604, 605, 617, 616), (605, 606, 618, 617), (606, 607, 619, 618), (607, 596, 608, 619), (608, 609, 621, 620), (609, 610, 622, 621), (610, 611, 623, 622), (611, 612, 624, 623), (612, 613, 625, 624), (613, 614, 626, 625), (614, 615, 627, 626), (615, 616, 628, 627), (616, 617, 629, 628), (617, 618, 630, 629), (618, 619, 631, 630), (619, 608, 620, 631), (620, 621, 633, 632), (621, 622, 634, 633), (622, 623, 635, 634), (623, 624, 636, 635), (624, 625, 637, 636), (625, 626, 638, 637), (626, 627, 639, 638), (627, 628, 640, 639), (628, 629, 641, 640), (629, 630, 642, 641), (630, 631, 643, 642), (631, 620, 632, 643), (632, 633, 645, 644), (633, 634, 646, 645), (634, 635, 647, 646), (635, 636, 648, 647), (636, 637, 649, 648), (637, 638, 650, 649), (638, 639, 651, 650), (639, 640, 652, 651), (640, 641, 653, 652), (641, 642, 654, 653), (642, 643, 655, 654), (643, 632, 644, 655), (644, 645, 81, 80), (645, 646, 82, 81), (646, 647, 83, 82), (647, 648, 84, 83), (648, 649, 85, 84), (649, 650, 86, 85), (650, 651, 87, 86), (651, 652, 88, 87), (652, 653, 89, 88), (653, 654, 90, 89), (654, 655, 91, 90), (655, 644, 80, 91)])
me_cube_001.polygons.foreach_set('material_index', [1, 1, 1, 1, 1, 1, 2, 2, 2, 2, 2, 2, 2, 2, 2, 2, 2, 2, 4, 4, 4, 4, 4, 4, 5, 5, 5, 5, 5, 5, 6, 6, 6, 6, 6, 6, 7, 7, 7, 7, 7, 7, 8, 8, 8, 8, 8, 8, 9, 9, 9, 9, 9, 9, 10, 10, 10, 10, 10, 10, 0, 0, 0, 0, 0, 0, 0, 0, 0, 0, 0, 0, 0, 0, 0, 0, 0, 0, 0, 0, 0, 0, 0, 0, 0, 0, 0, 0, 0, 0, 0, 0, 0, 0, 0, 0, 0, 0, 0, 0, 0, 0, 0, 0, 0, 0, 0, 0, 0, 0, 0, 0, 0, 0, 0, 0, 0, 0, 0, 0, 0, 0, 0, 0, 0, 0, 0, 0, 0, 0, 0, 0, 0, 0, 0, 0, 0, 0, 0, 0, 0, 0, 0, 0, 0, 0, 0, 0, 0, 0, 0, 0, 0, 0, 0, 0, 0, 0, 0, 0, 0, 0, 0, 0, 0, 0, 0, 0, 0, 0, 0, 0, 0, 0, 0, 0, 0, 0, 0, 0, 0, 0, 0, 0, 0, 0, 0, 0, 0, 0, 0, 0, 0, 0, 0, 0, 0, 0, 0, 0, 0, 0, 0, 0, 0, 0, 0, 0, 0, 0, 0, 0, 0, 0, 0, 0, 0, 0, 0, 0, 0, 0, 0, 0, 0, 0, 0, 0, 0, 0, 0, 0, 0, 0, 0, 0, 0, 0, 0, 0, 0, 0, 0, 0, 0, 0, 0, 0, 0, 0, 0, 0, 0, 0, 0, 0, 0, 0, 0, 0, 0, 0, 0, 0, 0, 0, 0, 0, 0, 0, 0, 0, 0, 0, 0, 0, 0, 0, 0, 0, 0, 0, 0, 0, 0, 0, 0, 0, 0, 0, 0, 0, 0, 0, 0, 0, 0, 0, 0, 0, 0, 0, 0, 0, 0, 0, 0, 0, 0, 0, 0, 0, 0, 0, 0, 0, 0, 0, 0, 0, 0, 0, 0, 0, 0, 0, 0, 0, 0, 0, 0, 0, 0, 0, 0, 0, 0, 0, 0, 0, 0, 0, 0, 0, 0, 0, 0, 0, 0, 0, 0, 0, 0, 0, 0, 0, 0, 0, 0, 0, 0, 0, 0, 0, 0, 0, 0, 0, 0, 0, 0, 0, 0, 0, 0, 0, 0, 0, 0, 0, 0, 0, 0, 0, 0, 0, 0, 0, 0, 0, 0, 0, 0, 0, 0, 0, 0, 0, 0, 0, 0, 0, 0, 0, 0, 0, 0, 0, 0, 0, 0, 0, 0, 0, 0, 0, 0, 0, 0, 0, 0, 0, 0, 0, 0, 0, 0, 0, 0, 0, 0, 0, 0, 0, 0, 0, 0, 0, 0, 0, 0, 0, 0, 0, 0, 0, 0, 0, 0, 0, 0, 0, 0, 0, 0, 0, 0, 0, 0, 0, 0, 0, 0, 0, 0, 0, 0, 0, 0, 0, 0, 0, 0, 0, 0, 0, 0, 0, 0, 0, 0, 0, 0, 0, 0, 0, 0, 0, 0, 0, 0, 0, 0, 0, 0, 0, 0, 0, 0, 0, 0, 0, 0, 0, 0, 0, 0, 0, 0, 0, 0, 0, 0, 0, 0, 0, 0, 0, 0, 0, 0, 0, 0, 0, 0, 0, 0, 0, 0, 0, 0, 0, 0, 0, 0, 0, 0, 0, 0, 0, 0, 0, 0, 0, 0, 0, 0, 0, 0, 0, 0, 0, 0, 0, 0, 0, 0, 0, 0, 0, 0, 0, 0, 0, 0, 0, 0, 0, 0, 0, 0, 0, 0, 0, 0, 0, 0, 0, 0, 0, 0, 0, 0, 0, 0, 0, 0, 0, 0, 0, 0, 0, 0, 0, 0, 0, 0, 0, 0, 0, 0, 0, 0, 0, 0, 0, 0, 0, 0, 0, 0, 0, 0, 0, 0, 0, 0, 0, 0, 0, 0, 0, 0, 0, 0, 0, 0, 0, 0, 0, 0, 0, 0, 0, 0, 0])
_uv = me_cube_001.uv_layers.new(name='UVMap')
_uv.uv.foreach_set('vector', [0.5566, 0.4901, 0.6444, 0.6887, 0.7836, 0.5635, 0.6958, 0.3648, 0.4898, 0.3391, 0.5776, 0.5377, 0.7169, 0.4125, 0.6291, 0.2138, 0.5566, 0.4901, 0.4688, 0.2914, 0.608, 0.1662, 0.6958, 0.3648, 0.4898, 0.3391, 0.402, 0.1404, 0.5413, 0.01521, 0.6291, 0.2138, 0.3849, 0.4334, 0.2456, 0.5586, 0.3334, 0.7572, 0.4727, 0.632, 0.3849, 0.4334, 0.2456, 0.5586, 0.1578, 0.36, 0.2971, 0.2348, 0.2218, -0.2537, 0.2218, -2.148, 1.878, -1.309, 1.878, 0.06156, 0.5992, -0.2537, 0.5992, -2.148, -0.5557, -2.148, -0.5557, -0.2537, 0.8247, 0.419, 1.289, 0.419, 1.389, 1.304, 1.488, 1.435, 1.358, 0.2873, 0.7557, 0.2873, 0.8247, 0.419, 0.7557, 0.2873, 0.6251, 1.435, 1.488, 1.435, 1.389, 1.304, 0.7241, 1.304, 0.8496, 0.06156, 0.8496, -1.309, 2.505, -1.309, 2.505, 0.06156, 1.1, 0.4211, 2.255, 0.4211, 2.505, 2.782, 0.8496, 2.782, 0.2218, 0.06156, 0.2218, -1.309, -1.434, -2.148, -1.434, -0.2537, 0.032, 0.02541, 0.032, -0.8588, -1.244, -1.505, -1.244, -0.2176, 0.6598, 0.02541, 0.6598, -0.8588, -0.6162, -0.8588, -0.6162, 0.02541, 0.8247, 0.419, 0.7241, 1.304, 1.389, 1.304, 1.289, 0.419, 1.232, -0.2176, 1.232, -1.505, 2.122, -1.505, 2.122, -0.2176, 0.4117, -0.2176, 0.4117, -1.505, 1.688, -0.8588, 1.688, 0.02541, 0.4352, 0.03966, 0.4352, -0.9603, 1.187, -0.9603, 1.187, 0.03966, 0.7317, 0.03966, 0.7317, -0.9603, 1.483, -0.9603, 1.483, 0.03966, 0.4352, 0.03966, 0.4352, -0.9603, -0.3165, -0.9603, -0.3165, 0.03966, 0.7317, 0.03966, 0.7317, -0.9603, -0.02007, -0.9603, -0.02007, 0.03966, 0.7317, 0.4138, 1.483, 0.4138, 1.483, 1.414, 0.7317, 1.414, 0.7317, 0.4138, -0.02007, 0.4138, -0.02007, 1.414, 0.7317, 1.414, 0.4651, 0.03966, 0.4651, -0.9603, 1.217, -0.9603, 1.217, 0.03966, 0.6921, 0.03966, 0.6921, -0.9603, 1.444, -0.9603, 1.444, 0.03966, 0.4651, 0.03966, 0.4651, -0.9603, -0.2867, -0.9603, -0.2867, 0.03966, 0.6921, 0.03966, 0.6921, -0.9603, -0.05962, -0.9603, -0.05962, 0.03966, 0.6921, 0.4535, 1.444, 0.4535, 1.444, 1.454, 0.6921, 1.454, 0.6921, 0.4535, -0.05962, 0.4535, -0.05962, 1.454, 0.6921, 1.454, 0.3263, 0.06055, 0.3263, -0.9395, 1.078, 1.11, 1.078, 2.11, 0.6432, 0.1102, 0.6432, -0.8898, 1.395, -0.8898, 1.395, 0.1102, 0.3263, 0.1102, 0.3263, -0.8898, -0.4254, -2.939, -0.4254, -1.939, 0.6432, 0.06055, 0.6432, -0.9395, -0.1085, -0.9395, -0.1085, 0.06055, 0.6432, 0.06055, 1.395, 0.06055, 1.395, 2.11, 0.6432, 2.11, 0.6432, 0.06055, -0.1085, 0.06055, -0.1085, 2.11, 0.6432, 2.11, 0.3503, 0.06055, 0.3503, -0.9395, 1.102, 1.11, 1.102, 2.11, 0.6115, 0.1102, 0.6115, -0.8898, 1.363, -0.8898, 1.363, 0.1102, 0.3503, 0.1102, 0.3503, -0.8898, -0.4015, -2.939, -0.4015, -1.939, 0.6115, 0.06055, 0.6115, -0.9395, -0.1403, -0.9395, -0.1403, 0.06055, 0.6115, 0.06055, 1.363, 0.06055, 1.363, 2.11, 0.6115, 2.11, 0.6115, 0.06055, -0.1403, 0.06055, -0.1403, 2.11, 0.6115, 2.11, 0.2296, -0.003865, 0.2296, -0.09095, 0.007441, 0.3145, 0.007441, 0.4015, 0.2693, -0.03388, 0.2693, -0.121, 0.3348, -0.121, 0.3348, -0.03388, 0.2693, -0.03388, 0.2693, -0.121, 0.4915, -0.5264, 0.4915, -0.4393, 0.2296, -0.003865, 0.2296, -0.09095, 0.1642, -0.09095, 0.1642, -0.003865, 0.2296, -0.003865, 0.2951, -0.003865, 0.07291, 0.4015, 0.007441, 0.4015, 0.2296, -0.003865, 0.1642, -0.003865, -0.05802, 0.4015, 0.007441, 0.4015, 0.5601, -0.153, 0.5601, -0.4016, 0.747, -0.4016, 0.747, -0.153, 0.5601, -0.153, 0.5601, -0.4016, 1.472, -0.04609, 1.472, 0.2025, 0.538, -0.04609, 0.538, -0.2947, 0.3511, -0.2947, 0.3511, -0.04609, 0.538, -0.04609, 0.538, -0.2947, -0.3744, -0.6502, -0.3744, -0.4016, 0.5601, -0.153, 1.472, 0.2025, 1.659, 0.2025, 0.747, -0.153, 0.538, -0.04609, -0.3744, -0.4016, -0.1875, -0.4016, 0.7249, -0.04609, 0.4904, 0.4834, 0.4904, -0.1426, 0.9294, 1.36, 0.9294, 1.986, 0.5926, 0.1078, 0.5926, -0.5182, 1.032, -0.5182, 1.032, 0.1078, 0.4904, 0.1078, 0.4904, -0.5182, 0.05147, -2.021, 0.05147, -1.395, 0.5926, 0.4834, 0.5926, -0.1426, 0.1537, -0.1426, 0.1537, 0.4834, 0.5926, 0.4834, 1.032, 0.4834, 1.032, 1.986, 0.5926, 1.986, 0.5926, 0.4834, 0.1537, 0.4834, 0.1537, 1.986, 0.5926, 1.986, 0.6053, 0.3874, 0.6111, 0.3914, 0.6191, 0.374, 0.6134, 0.3695, 0.6111, 0.3914, 0.6272, 0.4023, 0.6345, 0.3862, 0.6191, 0.374, 0.6272, 0.4023, 0.6491, 0.4171, 0.6556, 0.4028, 0.6345, 0.3862, 0.6491, 0.4171, 0.671, 0.432, 0.6767, 0.4195, 0.6556, 0.4028, 0.671, 0.432, 0.687, 0.4429, 0.6921, 0.4317, 0.6767, 0.4195, 0.687, 0.4429, 0.6929, 0.4469, 0.6978, 0.4361, 0.6921, 0.4317, 0.6929, 0.4469, 0.687, 0.4429, 0.6921, 0.4317, 0.6978, 0.4361, 0.687, 0.4429, 0.671, 0.432, 0.6767, 0.4195, 0.6921, 0.4317, 0.671, 0.432, 0.6491, 0.4171, 0.6556, 0.4028, 0.6767, 0.4195, 0.6491, 0.4171, 0.6272, 0.4023, 0.6345, 0.3862, 0.6556, 0.4028, 0.6272, 0.4023, 0.6111, 0.3914, 0.6191, 0.374, 0.6345, 0.3862, 0.6053, 0.3874, 0.6134, 0.3695, 0.6191, 0.374, 0.6111, 0.3914, 0.6134, 0.3695, 0.6191, 0.374, 0.6305, 0.3593, 0.6252, 0.3545, 0.6191, 0.374, 0.6345, 0.3862, 0.6451, 0.3726, 0.6305, 0.3593, 0.6345, 0.3862, 0.6556, 0.4028, 0.665, 0.3908, 0.6451, 0.3726, 0.6556, 0.4028, 0.6767, 0.4195, 0.6849, 0.4089, 0.665, 0.3908, 0.6767, 0.4195, 0.6921, 0.4317, 0.6995, 0.4222, 0.6849, 0.4089, 0.6921, 0.4317, 0.6978, 0.4361, 0.7048, 0.4271, 0.6995, 0.4222, 0.6978, 0.4361, 0.6921, 0.4317, 0.6995, 0.4222, 0.7048, 0.4271, 0.6921, 0.4317, 0.6767, 0.4195, 0.6849, 0.4089, 0.6995, 0.4222, 0.6767, 0.4195, 0.6556, 0.4028, 0.665, 0.3908, 0.6849, 0.4089, 0.6556, 0.4028, 0.6345, 0.3862, 0.6451, 0.3726, 0.665, 0.3908, 0.6345, 0.3862, 0.6191, 0.374, 0.6305, 0.3593, 0.6451, 0.3726, 0.6191, 0.374, 0.6134, 0.3695, 0.6252, 0.3545, 0.6305, 0.3593, 0.6252, 0.3545, 0.6305, 0.3593, 0.6453, 0.3477, 0.6404, 0.3425, 0.6305, 0.3593, 0.6451, 0.3726, 0.6588, 0.3619, 0.6453, 0.3477, 0.6451, 0.3726, 0.665, 0.3908, 0.6771, 0.3812, 0.6588, 0.3619, 0.665, 0.3908, 0.6849, 0.4089, 0.6955, 0.4006, 0.6771, 0.3812, 0.6849, 0.4089, 0.6995, 0.4222, 0.709, 0.4148, 0.6955, 0.4006, 0.6995, 0.4222, 0.7048, 0.4271, 0.7139, 0.42, 0.709, 0.4148, 0.7048, 0.4271, 0.6995, 0.4222, 0.709, 0.4148, 0.7139, 0.42, 0.6995, 0.4222, 0.6849, 0.4089, 0.6955, 0.4006, 0.709, 0.4148, 0.6849, 0.4089, 0.665, 0.3908, 0.6771, 0.3812, 0.6955, 0.4006, 0.665, 0.3908, 0.6451, 0.3726, 0.6588, 0.3619, 0.6771, 0.3812, 0.6451, 0.3726, 0.6305, 0.3593, 0.6453, 0.3477, 0.6588, 0.3619, 0.6305, 0.3593, 0.6252, 0.3545, 0.6404, 0.3425, 0.6453, 0.3477, 0.6404, 0.3425, 0.6453, 0.3477, 0.6631, 0.3393, 0.6587, 0.3339, 0.6453, 0.3477, 0.6588, 0.3619, 0.6752, 0.3541, 0.6631, 0.3393, 0.6588, 0.3619, 0.6771, 0.3812, 0.6918, 0.3743, 0.6752, 0.3541, 0.6771, 0.3812, 0.6955, 0.4006, 0.7084, 0.3946, 0.6918, 0.3743, 0.6955, 0.4006, 0.709, 0.4148, 0.7205, 0.4094, 0.7084, 0.3946, 0.709, 0.4148, 0.7139, 0.42, 0.7249, 0.4148, 0.7205, 0.4094, 0.7139, 0.42, 0.709, 0.4148, 0.7205, 0.4094, 0.7249, 0.4148, 0.709, 0.4148, 0.6955, 0.4006, 0.7084, 0.3946, 0.7205, 0.4094, 0.6955, 0.4006, 0.6771, 0.3812, 0.6918, 0.3743, 0.7084, 0.3946, 0.6771, 0.3812, 0.6588, 0.3619, 0.6752, 0.3541, 0.6918, 0.3743, 0.6588, 0.3619, 0.6453, 0.3477, 0.6631, 0.3393, 0.6752, 0.3541, 0.6453, 0.3477, 0.6404, 0.3425, 0.6587, 0.3339, 0.6631, 0.3393, 0.6587, 0.3339, 0.6631, 0.3393, 0.6837, 0.3343, 0.6798, 0.3288, 0.6631, 0.3393, 0.6752, 0.3541, 0.6943, 0.3495, 0.6837, 0.3343, 0.6752, 0.3541, 0.6918, 0.3743, 0.7087, 0.3702, 0.6943, 0.3495, 0.6918, 0.3743, 0.7084, 0.3946, 0.7232, 0.391, 0.7087, 0.3702, 0.7084, 0.3946, 0.7205, 0.4094, 0.7337, 0.4061, 0.7232, 0.391, 0.7205, 0.4094, 0.7249, 0.4148, 0.7376, 0.4117, 0.7337, 0.4061, 0.7249, 0.4148, 0.7205, 0.4094, 0.7337, 0.4061, 0.7376, 0.4117, 0.7205, 0.4094, 0.7084, 0.3946, 0.7232, 0.391, 0.7337, 0.4061, 0.7084, 0.3946, 0.6918, 0.3743, 0.7087, 0.3702, 0.7232, 0.391, 0.6918, 0.3743, 0.6752, 0.3541, 0.6943, 0.3495, 0.7087, 0.3702, 0.6752, 0.3541, 0.6631, 0.3393, 0.6837, 0.3343, 0.6943, 0.3495, 0.6631, 0.3393, 0.6587, 0.3339, 0.6798, 0.3288, 0.6837, 0.3343, 0.6798, 0.3288, 0.6837, 0.3343, 0.7067, 0.3327, 0.7035, 0.3271, 0.6837, 0.3343, 0.6943, 0.3495, 0.7156, 0.348, 0.7067, 0.3327, 0.6943, 0.3495, 0.7087, 0.3702, 0.7276, 0.3689, 0.7156, 0.348, 0.7087, 0.3702, 0.7232, 0.391, 0.7397, 0.3898, 0.7276, 0.3689, 0.7232, 0.391, 0.7337, 0.4061, 0.7486, 0.4051, 0.7397, 0.3898, 0.7337, 0.4061, 0.7376, 0.4117, 0.7518, 0.4107, 0.7486, 0.4051, 0.7376, 0.4117, 0.7337, 0.4061, 0.7486, 0.4051, 0.7518, 0.4107, 0.7337, 0.4061, 0.7232, 0.391, 0.7397, 0.3898, 0.7486, 0.4051, 0.7232, 0.391, 0.7087, 0.3702, 0.7276, 0.3689, 0.7397, 0.3898, 0.7087, 0.3702, 0.6943, 0.3495, 0.7156, 0.348, 0.7276, 0.3689, 0.6943, 0.3495, 0.6837, 0.3343, 0.7067, 0.3327, 0.7156, 0.348, 0.6837, 0.3343, 0.6798, 0.3288, 0.7035, 0.3271, 0.7067, 0.3327, 0.7035, 0.3271, 0.7067, 0.3327, 0.7317, 0.3347, 0.7292, 0.3291, 0.7067, 0.3327, 0.7156, 0.348, 0.7387, 0.3498, 0.7317, 0.3347, 0.7156, 0.348, 0.7276, 0.3689, 0.7482, 0.3705, 0.7387, 0.3498, 0.7276, 0.3689, 0.7397, 0.3898, 0.7577, 0.3912, 0.7482, 0.3705, 0.7397, 0.3898, 0.7486, 0.4051, 0.7647, 0.4064, 0.7577, 0.3912, 0.7486, 0.4051, 0.7518, 0.4107, 0.7672, 0.4119, 0.7647, 0.4064, 0.7518, 0.4107, 0.7486, 0.4051, 0.7647, 0.4064, 0.7672, 0.4119, 0.7486, 0.4051, 0.7397, 0.3898, 0.7577, 0.3912, 0.7647, 0.4064, 0.7397, 0.3898, 0.7276, 0.3689, 0.7482, 0.3705, 0.7577, 0.3912, 0.7276, 0.3689, 0.7156, 0.348, 0.7387, 0.3498, 0.7482, 0.3705, 0.7156, 0.348, 0.7067, 0.3327, 0.7317, 0.3347, 0.7387, 0.3498, 0.7067, 0.3327, 0.7035, 0.3271, 0.7292, 0.3291, 0.7317, 0.3347, 0.7292, 0.3291, 0.7317, 0.3347, 0.7583, 0.34, 0.7565, 0.3346, 0.7317, 0.3347, 0.7387, 0.3498, 0.7633, 0.3548, 0.7583, 0.34, 0.7387, 0.3498, 0.7482, 0.3705, 0.77, 0.3749, 0.7633, 0.3548, 0.7482, 0.3705, 0.7577, 0.3912, 0.7768, 0.3951, 0.77, 0.3749, 0.7577, 0.3912, 0.7647, 0.4064, 0.7818, 0.4098, 0.7768, 0.3951, 0.7647, 0.4064, 0.7672, 0.4119, 0.7836, 0.4152, 0.7818, 0.4098, 0.7672, 0.4119, 0.7647, 0.4064, 0.7818, 0.4098, 0.7836, 0.4152, 0.7647, 0.4064, 0.7577, 0.3912, 0.7768, 0.3951, 0.7818, 0.4098, 0.7577, 0.3912, 0.7482, 0.3705, 0.77, 0.3749, 0.7768, 0.3951, 0.7482, 0.3705, 0.7387, 0.3498, 0.7633, 0.3548, 0.77, 0.3749, 0.7387, 0.3498, 0.7317, 0.3347, 0.7583, 0.34, 0.7633, 0.3548, 0.7317, 0.3347, 0.7292, 0.3291, 0.7565, 0.3346, 0.7583, 0.34, 0.7565, 0.3346, 0.7583, 0.34, 0.786, 0.3487, 0.785, 0.3436, 0.7583, 0.34, 0.7633, 0.3548, 0.7889, 0.3628, 0.786, 0.3487, 0.7633, 0.3548, 0.77, 0.3749, 0.7928, 0.3821, 0.7889, 0.3628, 0.77, 0.3749, 0.7768, 0.3951, 0.7968, 0.4013, 0.7928, 0.3821, 0.7768, 0.3951, 0.7818, 0.4098, 0.7996, 0.4154, 0.7968, 0.4013, 0.7818, 0.4098, 0.7836, 0.4152, 0.8007, 0.4206, 0.7996, 0.4154, 0.7836, 0.4152, 0.7818, 0.4098, 0.7996, 0.4154, 0.8007, 0.4206, 0.7818, 0.4098, 0.7768, 0.3951, 0.7968, 0.4013, 0.7996, 0.4154, 0.7768, 0.3951, 0.77, 0.3749, 0.7928, 0.3821, 0.7968, 0.4013, 0.77, 0.3749, 0.7633, 0.3548, 0.7889, 0.3628, 0.7928, 0.3821, 0.7633, 0.3548, 0.7583, 0.34, 0.786, 0.3487, 0.7889, 0.3628, 0.7583, 0.34, 0.7565, 0.3346, 0.785, 0.3436, 0.786, 0.3487, 0.785, 0.3436, 0.786, 0.3487, 0.8144, 0.3606, 0.8141, 0.3558, 0.786, 0.3487, 0.7889, 0.3628, 0.8151, 0.3738, 0.8144, 0.3606, 0.7889, 0.3628, 0.7928, 0.3821, 0.8162, 0.3919, 0.8151, 0.3738, 0.7928, 0.3821, 0.7968, 0.4013, 0.8172, 0.4099, 0.8162, 0.3919, 0.7968, 0.4013, 0.7996, 0.4154, 0.8179, 0.4231, 0.8172, 0.4099, 0.7996, 0.4154, 0.8007, 0.4206, 0.8182, 0.4279, 0.8179, 0.4231, 0.8007, 0.4206, 0.7996, 0.4154, 0.8179, 0.4231, 0.8182, 0.4279, 0.7996, 0.4154, 0.7968, 0.4013, 0.8172, 0.4099, 0.8179, 0.4231, 0.7968, 0.4013, 0.7928, 0.3821, 0.8162, 0.3919, 0.8172, 0.4099, 0.7928, 0.3821, 0.7889, 0.3628, 0.8151, 0.3738, 0.8162, 0.3919, 0.7889, 0.3628, 0.786, 0.3487, 0.8144, 0.3606, 0.8151, 0.3738, 0.786, 0.3487, 0.785, 0.3436, 0.8141, 0.3558, 0.8144, 0.3606, 0.8141, 0.3558, 0.8144, 0.3606, 0.8429, 0.3756, 0.8435, 0.3711, 0.8144, 0.3606, 0.8151, 0.3738, 0.8415, 0.3876, 0.8429, 0.3756, 0.8151, 0.3738, 0.8162, 0.3919, 0.8396, 0.4041, 0.8415, 0.3876, 0.8162, 0.3919, 0.8172, 0.4099, 0.8377, 0.4206, 0.8396, 0.4041, 0.8172, 0.4099, 0.8179, 0.4231, 0.8363, 0.4327, 0.8377, 0.4206, 0.8179, 0.4231, 0.8182, 0.4279, 0.8358, 0.4371, 0.8363, 0.4327, 0.8182, 0.4279, 0.8179, 0.4231, 0.8363, 0.4327, 0.8358, 0.4371, 0.8179, 0.4231, 0.8172, 0.4099, 0.8377, 0.4206, 0.8363, 0.4327, 0.8172, 0.4099, 0.8162, 0.3919, 0.8396, 0.4041, 0.8377, 0.4206, 0.8162, 0.3919, 0.8151, 0.3738, 0.8415, 0.3876, 0.8396, 0.4041, 0.8151, 0.3738, 0.8144, 0.3606, 0.8429, 0.3756, 0.8415, 0.3876, 0.8144, 0.3606, 0.8141, 0.3558, 0.8435, 0.3711, 0.8429, 0.3756, 0.8435, 0.3711, 0.8429, 0.3756, 0.8712, 0.3932, 0.8725, 0.3893, 0.8429, 0.3756, 0.8415, 0.3876, 0.8676, 0.404, 0.8712, 0.3932, 0.8415, 0.3876, 0.8396, 0.4041, 0.8628, 0.4187, 0.8676, 0.404, 0.8396, 0.4041, 0.8377, 0.4206, 0.858, 0.4333, 0.8628, 0.4187, 0.8377, 0.4206, 0.8363, 0.4327, 0.8545, 0.4441, 0.858, 0.4333, 0.8363, 0.4327, 0.8358, 0.4371, 0.8532, 0.448, 0.8545, 0.4441, 0.8358, 0.4371, 0.8363, 0.4327, 0.8545, 0.4441, 0.8532, 0.448, 0.8363, 0.4327, 0.8377, 0.4206, 0.858, 0.4333, 0.8545, 0.4441, 0.8377, 0.4206, 0.8396, 0.4041, 0.8628, 0.4187, 0.858, 0.4333, 0.8396, 0.4041, 0.8415, 0.3876, 0.8676, 0.404, 0.8628, 0.4187, 0.8415, 0.3876, 0.8429, 0.3756, 0.8712, 0.3932, 0.8676, 0.404, 0.8429, 0.3756, 0.8435, 0.3711, 0.8725, 0.3893, 0.8712, 0.3932, 0.8725, 0.3893, 0.8712, 0.3932, 0.8986, 0.4133, 0.9006, 0.41, 0.8712, 0.3932, 0.8676, 0.404, 0.893, 0.4226, 0.8986, 0.4133, 0.8676, 0.404, 0.8628, 0.4187, 0.8854, 0.4352, 0.893, 0.4226, 0.8628, 0.4187, 0.858, 0.4333, 0.8777, 0.4478, 0.8854, 0.4352, 0.858, 0.4333, 0.8545, 0.4441, 0.8721, 0.457, 0.8777, 0.4478, 0.8545, 0.4441, 0.8532, 0.448, 0.8701, 0.4604, 0.8721, 0.457, 0.8532, 0.448, 0.8545, 0.4441, 0.8721, 0.457, 0.8701, 0.4604, 0.8545, 0.4441, 0.858, 0.4333, 0.8777, 0.4478, 0.8721, 0.457, 0.858, 0.4333, 0.8628, 0.4187, 0.8854, 0.4352, 0.8777, 0.4478, 0.8628, 0.4187, 0.8676, 0.404, 0.893, 0.4226, 0.8854, 0.4352, 0.8676, 0.404, 0.8712, 0.3932, 0.8986, 0.4133, 0.893, 0.4226, 0.8712, 0.3932, 0.8725, 0.3893, 0.9006, 0.41, 0.8986, 0.4133, 0.9006, 0.41, 0.8986, 0.4133, 0.9247, 0.4356, 0.9275, 0.4328, 0.8986, 0.4133, 0.893, 0.4226, 0.9172, 0.4431, 0.9247, 0.4356, 0.893, 0.4226, 0.8854, 0.4352, 0.9069, 0.4535, 0.9172, 0.4431, 0.8854, 0.4352, 0.8777, 0.4478, 0.8965, 0.4638, 0.9069, 0.4535, 0.8777, 0.4478, 0.8721, 0.457, 0.889, 0.4713, 0.8965, 0.4638, 0.8721, 0.457, 0.8701, 0.4604, 0.8862, 0.4741, 0.889, 0.4713, 0.8701, 0.4604, 0.8721, 0.457, 0.889, 0.4713, 0.8862, 0.4741, 0.8721, 0.457, 0.8777, 0.4478, 0.8965, 0.4638, 0.889, 0.4713, 0.8777, 0.4478, 0.8854, 0.4352, 0.9069, 0.4535, 0.8965, 0.4638, 0.8854, 0.4352, 0.893, 0.4226, 0.9172, 0.4431, 0.9069, 0.4535, 0.893, 0.4226, 0.8986, 0.4133, 0.9247, 0.4356, 0.9172, 0.4431, 0.8986, 0.4133, 0.9006, 0.41, 0.9275, 0.4328, 0.9247, 0.4356, 0.9275, 0.4328, 0.9247, 0.4356, 0.9492, 0.4595, 0.9526, 0.4574, 0.9247, 0.4356, 0.9172, 0.4431, 0.9398, 0.4653, 0.9492, 0.4595, 0.9172, 0.4431, 0.9069, 0.4535, 0.9269, 0.4731, 0.9398, 0.4653, 0.9069, 0.4535, 0.8965, 0.4638, 0.9141, 0.481, 0.9269, 0.4731, 0.8965, 0.4638, 0.889, 0.4713, 0.9047, 0.4868, 0.9141, 0.481, 0.889, 0.4713, 0.8862, 0.4741, 0.9013, 0.4889, 0.9047, 0.4868, 0.8862, 0.4741, 0.889, 0.4713, 0.9047, 0.4868, 0.9013, 0.4889, 0.889, 0.4713, 0.8965, 0.4638, 0.9141, 0.481, 0.9047, 0.4868, 0.8965, 0.4638, 0.9069, 0.4535, 0.9269, 0.4731, 0.9141, 0.481, 0.9069, 0.4535, 0.9172, 0.4431, 0.9398, 0.4653, 0.9269, 0.4731, 0.9172, 0.4431, 0.9247, 0.4356, 0.9492, 0.4595, 0.9398, 0.4653, 0.9247, 0.4356, 0.9275, 0.4328, 0.9526, 0.4574, 0.9492, 0.4595, 0.9526, 0.4574, 0.9492, 0.4595, 0.9715, 0.4847, 0.9755, 0.4833, 0.9492, 0.4595, 0.9398, 0.4653, 0.9604, 0.4886, 0.9715, 0.4847, 0.9398, 0.4653, 0.9269, 0.4731, 0.9453, 0.4939, 0.9604, 0.4886, 0.9269, 0.4731, 0.9141, 0.481, 0.9301, 0.4992, 0.9453, 0.4939, 0.9141, 0.481, 0.9047, 0.4868, 0.9191, 0.503, 0.9301, 0.4992, 0.9047, 0.4868, 0.9013, 0.4889, 0.915, 0.5044, 0.9191, 0.503, 0.9013, 0.4889, 0.9047, 0.4868, 0.9191, 0.503, 0.915, 0.5044, 0.9047, 0.4868, 0.9141, 0.481, 0.9301, 0.4992, 0.9191, 0.503, 0.9141, 0.481, 0.9269, 0.4731, 0.9453, 0.4939, 0.9301, 0.4992, 0.9269, 0.4731, 0.9398, 0.4653, 0.9604, 0.4886, 0.9453, 0.4939, 0.9398, 0.4653, 0.9492, 0.4595, 0.9715, 0.4847, 0.9604, 0.4886, 0.9492, 0.4595, 0.9526, 0.4574, 0.9755, 0.4833, 0.9715, 0.4847, 0.9755, 0.4833, 0.9715, 0.4847, 0.9912, 0.5109, 0.9958, 0.5102, 0.9715, 0.4847, 0.9604, 0.4886, 0.9787, 0.5128, 0.9912, 0.5109, 0.9604, 0.4886, 0.9453, 0.4939, 0.9615, 0.5154, 0.9787, 0.5128, 0.9453, 0.4939, 0.9301, 0.4992, 0.9444, 0.5179, 0.9615, 0.5154, 0.9301, 0.4992, 0.9191, 0.503, 0.9318, 0.5198, 0.9444, 0.5179, 0.9191, 0.503, 0.915, 0.5044, 0.9272, 0.5205, 0.9318, 0.5198, 0.915, 0.5044, 0.9191, 0.503, 0.9318, 0.5198, 0.9272, 0.5205, 0.9191, 0.503, 0.9301, 0.4992, 0.9444, 0.5179, 0.9318, 0.5198, 0.9301, 0.4992, 0.9453, 0.4939, 0.9615, 0.5154, 0.9444, 0.5179, 0.9453, 0.4939, 0.9604, 0.4886, 0.9787, 0.5128, 0.9615, 0.5154, 0.9604, 0.4886, 0.9715, 0.4847, 0.9912, 0.5109, 0.9787, 0.5128, 0.9715, 0.4847, 0.9755, 0.4833, 0.9958, 0.5102, 0.9912, 0.5109, 0.6605, 0.2825, 0.6559, 0.2831, 0.6728, 0.3097, 0.6778, 0.3097, 0.6559, 0.2831, 0.6433, 0.285, 0.6589, 0.3096, 0.6728, 0.3097, 0.6433, 0.285, 0.6261, 0.2876, 0.6401, 0.3095, 0.6589, 0.3096, 0.9615, 0.5154, 0.9444, 0.5179, 0.9565, 0.537, 0.9754, 0.5372, 0.9444, 0.5179, 0.9318, 0.5198, 0.9427, 0.5369, 0.9565, 0.537, 0.9318, 0.5198, 0.9272, 0.5205, 0.9376, 0.5369, 0.9427, 0.5369, 0.9272, 0.5205, 0.9318, 0.5198, 0.9427, 0.5369, 0.9376, 0.5369, 0.9318, 0.5198, 0.9444, 0.5179, 0.9565, 0.537, 0.9427, 0.5369, 0.9444, 0.5179, 0.9615, 0.5154, 0.9754, 0.5372, 0.9565, 0.537, 0.9615, 0.5154, 0.9787, 0.5128, 0.9943, 0.5373, 0.9754, 0.5372, 0.6433, 0.285, 0.6559, 0.2831, 0.6728, 0.3097, 0.6589, 0.3096, 0.6559, 0.2831, 0.6605, 0.2825, 0.6778, 0.3097, 0.6728, 0.3097, 0.6778, 0.3097, 0.6728, 0.3097, 0.6866, 0.3362, 0.692, 0.337, 0.6728, 0.3097, 0.6589, 0.3096, 0.6717, 0.3341, 0.6866, 0.3362, 0.6589, 0.3096, 0.6401, 0.3095, 0.6514, 0.3313, 0.6717, 0.3341, 0.6401, 0.3095, 0.6212, 0.3093, 0.6311, 0.3284, 0.6514, 0.3313, 0.9565, 0.537, 0.9427, 0.5369, 0.9516, 0.554, 0.9664, 0.5561, 0.9427, 0.5369, 0.9376, 0.5369, 0.9461, 0.5533, 0.9516, 0.554, 0.9376, 0.5369, 0.9427, 0.5369, 0.9516, 0.554, 0.9461, 0.5533, 0.9427, 0.5369, 0.9565, 0.537, 0.9664, 0.5561, 0.9516, 0.554, 0.9565, 0.537, 0.9754, 0.5372, 0.9867, 0.559, 0.9664, 0.5561, 0.6401, 0.3095, 0.6589, 0.3096, 0.6717, 0.3341, 0.6514, 0.3313, 0.6589, 0.3096, 0.6728, 0.3097, 0.6866, 0.3362, 0.6717, 0.3341, 0.6728, 0.3097, 0.6778, 0.3097, 0.692, 0.337, 0.6866, 0.3362, 0.692, 0.337, 0.6866, 0.3362, 0.6969, 0.3623, 0.7027, 0.3638, 0.6866, 0.3362, 0.6717, 0.3341, 0.6813, 0.3582, 0.6969, 0.3623, 0.6717, 0.3341, 0.6514, 0.3313, 0.6599, 0.3527, 0.6813, 0.3582, 0.6514, 0.3313, 0.6311, 0.3284, 0.6385, 0.3472, 0.6599, 0.3527, 0.6311, 0.3284, 0.6162, 0.3263, 0.6229, 0.3431, 0.6385, 0.3472, 0.9516, 0.554, 0.9461, 0.5533, 0.9525, 0.5693, 0.9583, 0.5708, 0.9461, 0.5533, 0.9516, 0.554, 0.9583, 0.5708, 0.9525, 0.5693, 0.9516, 0.554, 0.9664, 0.5561, 0.9739, 0.5749, 0.9583, 0.5708, 0.6311, 0.3284, 0.6514, 0.3313, 0.6599, 0.3527, 0.6385, 0.3472, 0.6514, 0.3313, 0.6717, 0.3341, 0.6813, 0.3582, 0.6599, 0.3527, 0.6717, 0.3341, 0.6866, 0.3362, 0.6969, 0.3623, 0.6813, 0.3582, 0.6866, 0.3362, 0.692, 0.337, 0.7027, 0.3638, 0.6969, 0.3623, 0.7027, 0.3638, 0.6969, 0.3623, 0.7038, 0.3874, 0.7097, 0.3896, 0.6969, 0.3623, 0.6813, 0.3582, 0.6876, 0.3815, 0.7038, 0.3874, 0.6813, 0.3582, 0.6599, 0.3527, 0.6655, 0.3734, 0.6876, 0.3815, 0.6599, 0.3527, 0.6385, 0.3472, 0.6435, 0.3652, 0.6655, 0.3734, 0.6385, 0.3472, 0.6229, 0.3431, 0.6273, 0.3593, 0.6435, 0.3652, 0.6229, 0.3431, 0.6172, 0.3416, 0.6214, 0.3571, 0.6273, 0.3593, 0.9525, 0.5693, 0.9583, 0.5708, 0.9627, 0.587, 0.9567, 0.5848, 0.6229, 0.3431, 0.6385, 0.3472, 0.6435, 0.3652, 0.6273, 0.3593, 0.6385, 0.3472, 0.6599, 0.3527, 0.6655, 0.3734, 0.6435, 0.3652, 0.6599, 0.3527, 0.6813, 0.3582, 0.6876, 0.3815, 0.6655, 0.3734, 0.6813, 0.3582, 0.6969, 0.3623, 0.7038, 0.3874, 0.6876, 0.3815, 0.6969, 0.3623, 0.7027, 0.3638, 0.7097, 0.3896, 0.7038, 0.3874, 0.7097, 0.3896, 0.7038, 0.3874, 0.7069, 0.4112, 0.7129, 0.414, 0.7038, 0.3874, 0.6876, 0.3815, 0.6905, 0.4035, 0.7069, 0.4112, 0.6876, 0.3815, 0.6655, 0.3734, 0.6681, 0.3929, 0.6905, 0.4035, 0.6655, 0.3734, 0.6435, 0.3652, 0.6457, 0.3823, 0.6681, 0.3929, 0.6435, 0.3652, 0.6273, 0.3593, 0.6293, 0.3746, 0.6457, 0.3823, 0.6273, 0.3593, 0.6214, 0.3571, 0.6233, 0.3718, 0.6293, 0.3746, 0.6214, 0.3571, 0.6273, 0.3593, 0.6293, 0.3746, 0.6233, 0.3718, 0.6273, 0.3593, 0.6435, 0.3652, 0.6457, 0.3823, 0.6293, 0.3746, 0.6435, 0.3652, 0.6655, 0.3734, 0.6681, 0.3929, 0.6457, 0.3823, 0.6655, 0.3734, 0.6876, 0.3815, 0.6905, 0.4035, 0.6681, 0.3929, 0.6876, 0.3815, 0.7038, 0.3874, 0.7069, 0.4112, 0.6905, 0.4035, 0.7038, 0.3874, 0.7097, 0.3896, 0.7129, 0.414, 0.7069, 0.4112, 0.7129, 0.414, 0.7069, 0.4112, 0.7063, 0.4332, 0.7123, 0.4367, 0.7069, 0.4112, 0.6905, 0.4035, 0.69, 0.4238, 0.7063, 0.4332, 0.6905, 0.4035, 0.6681, 0.3929, 0.6676, 0.411, 0.69, 0.4238, 0.6681, 0.3929, 0.6457, 0.3823, 0.6453, 0.3982, 0.6676, 0.411, 0.6457, 0.3823, 0.6293, 0.3746, 0.6289, 0.3888, 0.6453, 0.3982, 0.6293, 0.3746, 0.6233, 0.3718, 0.623, 0.3853, 0.6289, 0.3888, 0.6233, 0.3718, 0.6293, 0.3746, 0.6289, 0.3888, 0.623, 0.3853, 0.6293, 0.3746, 0.6457, 0.3823, 0.6453, 0.3982, 0.6289, 0.3888, 0.6457, 0.3823, 0.6681, 0.3929, 0.6676, 0.411, 0.6453, 0.3982, 0.6681, 0.3929, 0.6905, 0.4035, 0.69, 0.4238, 0.6676, 0.411, 0.6905, 0.4035, 0.7069, 0.4112, 0.7063, 0.4332, 0.69, 0.4238, 0.7069, 0.4112, 0.7129, 0.414, 0.7123, 0.4367, 0.7063, 0.4332, 0.7123, 0.4367, 0.7063, 0.4332, 0.702, 0.4531, 0.7079, 0.4571, 0.7063, 0.4332, 0.69, 0.4238, 0.686, 0.4422, 0.702, 0.4531, 0.69, 0.4238, 0.6676, 0.411, 0.6641, 0.4273, 0.686, 0.4422, 0.6676, 0.411, 0.6453, 0.3982, 0.6422, 0.4125, 0.6641, 0.4273, 0.6453, 0.3982, 0.6289, 0.3888, 0.6262, 0.4016, 0.6422, 0.4125, 0.6289, 0.3888, 0.623, 0.3853, 0.6203, 0.3976, 0.6262, 0.4016, 0.623, 0.3853, 0.6289, 0.3888, 0.6262, 0.4016, 0.6203, 0.3976, 0.6289, 0.3888, 0.6453, 0.3982, 0.6422, 0.4125, 0.6262, 0.4016, 0.6453, 0.3982, 0.6676, 0.411, 0.6641, 0.4273, 0.6422, 0.4125, 0.6676, 0.411, 0.69, 0.4238, 0.686, 0.4422, 0.6641, 0.4273, 0.69, 0.4238, 0.7063, 0.4332, 0.702, 0.4531, 0.686, 0.4422, 0.7063, 0.4332, 0.7123, 0.4367, 0.7079, 0.4571, 0.702, 0.4531, 0.7079, 0.4571, 0.702, 0.4531, 0.6941, 0.4705, 0.6998, 0.475, 0.702, 0.4531, 0.686, 0.4422, 0.6787, 0.4583, 0.6941, 0.4705, 0.686, 0.4422, 0.6641, 0.4273, 0.6576, 0.4417, 0.6787, 0.4583, 0.6641, 0.4273, 0.6422, 0.4125, 0.6365, 0.425, 0.6576, 0.4417, 0.6422, 0.4125, 0.6262, 0.4016, 0.6211, 0.4128, 0.6365, 0.425, 0.6262, 0.4016, 0.6203, 0.3976, 0.6154, 0.4083, 0.6211, 0.4128, 0.6203, 0.3976, 0.6262, 0.4016, 0.6211, 0.4128, 0.6154, 0.4083, 0.6262, 0.4016, 0.6422, 0.4125, 0.6365, 0.425, 0.6211, 0.4128, 0.6422, 0.4125, 0.6641, 0.4273, 0.6576, 0.4417, 0.6365, 0.425, 0.6641, 0.4273, 0.686, 0.4422, 0.6787, 0.4583, 0.6576, 0.4417, 0.686, 0.4422, 0.702, 0.4531, 0.6941, 0.4705, 0.6787, 0.4583, 0.702, 0.4531, 0.7079, 0.4571, 0.6998, 0.475, 0.6941, 0.4705, 0.6998, 0.475, 0.6941, 0.4705, 0.6826, 0.4852, 0.688, 0.49, 0.6941, 0.4705, 0.6787, 0.4583, 0.6681, 0.4719, 0.6826, 0.4852, 0.6787, 0.4583, 0.6576, 0.4417, 0.6482, 0.4537, 0.6681, 0.4719, 0.6576, 0.4417, 0.6365, 0.425, 0.6283, 0.4355, 0.6482, 0.4537, 0.6365, 0.425, 0.6211, 0.4128, 0.6137, 0.4222, 0.6283, 0.4355, 0.6211, 0.4128, 0.6154, 0.4083, 0.6083, 0.4174, 0.6137, 0.4222, 0.6154, 0.4083, 0.6211, 0.4128, 0.6137, 0.4222, 0.6083, 0.4174, 0.6211, 0.4128, 0.6365, 0.425, 0.6283, 0.4355, 0.6137, 0.4222, 0.6365, 0.425, 0.6576, 0.4417, 0.6482, 0.4537, 0.6283, 0.4355, 0.6576, 0.4417, 0.6787, 0.4583, 0.6681, 0.4719, 0.6482, 0.4537, 0.6787, 0.4583, 0.6941, 0.4705, 0.6826, 0.4852, 0.6681, 0.4719, 0.6941, 0.4705, 0.6998, 0.475, 0.688, 0.49, 0.6826, 0.4852, 0.688, 0.49, 0.6826, 0.4852, 0.6679, 0.4968, 0.6728, 0.5019, 0.6826, 0.4852, 0.6681, 0.4719, 0.6544, 0.4826, 0.6679, 0.4968, 0.6681, 0.4719, 0.6482, 0.4537, 0.636, 0.4632, 0.6544, 0.4826, 0.6482, 0.4537, 0.6283, 0.4355, 0.6176, 0.4439, 0.636, 0.4632, 0.6283, 0.4355, 0.6137, 0.4222, 0.6042, 0.4297, 0.6176, 0.4439, 0.6137, 0.4222, 0.6083, 0.4174, 0.5992, 0.4245, 0.6042, 0.4297, 0.6083, 0.4174, 0.6137, 0.4222, 0.6042, 0.4297, 0.5992, 0.4245, 0.6137, 0.4222, 0.6283, 0.4355, 0.6176, 0.4439, 0.6042, 0.4297, 0.6283, 0.4355, 0.6482, 0.4537, 0.636, 0.4632, 0.6176, 0.4439, 0.6482, 0.4537, 0.6681, 0.4719, 0.6544, 0.4826, 0.636, 0.4632, 0.6681, 0.4719, 0.6826, 0.4852, 0.6679, 0.4968, 0.6544, 0.4826, 0.6826, 0.4852, 0.688, 0.49, 0.6728, 0.5019, 0.6679, 0.4968, 0.6728, 0.5019, 0.6679, 0.4968, 0.65, 0.5051, 0.6545, 0.5106, 0.6679, 0.4968, 0.6544, 0.4826, 0.6379, 0.4903, 0.65, 0.5051, 0.6544, 0.4826, 0.636, 0.4632, 0.6214, 0.4701, 0.6379, 0.4903, 0.636, 0.4632, 0.6176, 0.4439, 0.6048, 0.4499, 0.6214, 0.4701, 0.6176, 0.4439, 0.6042, 0.4297, 0.5927, 0.4351, 0.6048, 0.4499, 0.6042, 0.4297, 0.5992, 0.4245, 0.5882, 0.4297, 0.5927, 0.4351, 0.5992, 0.4245, 0.6042, 0.4297, 0.5927, 0.4351, 0.5882, 0.4297, 0.6042, 0.4297, 0.6176, 0.4439, 0.6048, 0.4499, 0.5927, 0.4351, 0.6176, 0.4439, 0.636, 0.4632, 0.6214, 0.4701, 0.6048, 0.4499, 0.636, 0.4632, 0.6544, 0.4826, 0.6379, 0.4903, 0.6214, 0.4701, 0.6544, 0.4826, 0.6679, 0.4968, 0.65, 0.5051, 0.6379, 0.4903, 0.6679, 0.4968, 0.6728, 0.5019, 0.6545, 0.5106, 0.65, 0.5051, 0.6545, 0.5106, 0.65, 0.5051, 0.6295, 0.5102, 0.6333, 0.5157, 0.65, 0.5051, 0.6379, 0.4903, 0.6189, 0.495, 0.6295, 0.5102, 0.6379, 0.4903, 0.6214, 0.4701, 0.6044, 0.4743, 0.6189, 0.495, 0.6214, 0.4701, 0.6048, 0.4499, 0.59, 0.4535, 0.6044, 0.4743, 0.6048, 0.4499, 0.5927, 0.4351, 0.5794, 0.4383, 0.59, 0.4535, 0.5927, 0.4351, 0.5882, 0.4297, 0.5756, 0.4328, 0.5794, 0.4383, 0.9236, 0.6574, 0.9281, 0.6628, 0.9148, 0.6661, 0.9109, 0.6605, 0.5927, 0.4351, 0.6048, 0.4499, 0.59, 0.4535, 0.5794, 0.4383, 0.6048, 0.4499, 0.6214, 0.4701, 0.6044, 0.4743, 0.59, 0.4535, 0.6214, 0.4701, 0.6379, 0.4903, 0.6189, 0.495, 0.6044, 0.4743, 0.6379, 0.4903, 0.65, 0.5051, 0.6295, 0.5102, 0.6189, 0.495, 0.65, 0.5051, 0.6545, 0.5106, 0.6333, 0.5157, 0.6295, 0.5102, 0.6333, 0.5157, 0.6295, 0.5102, 0.6065, 0.5117, 0.6097, 0.5173, 0.6295, 0.5102, 0.6189, 0.495, 0.5976, 0.4964, 0.6065, 0.5117, 0.6189, 0.495, 0.6044, 0.4743, 0.5855, 0.4755, 0.5976, 0.4964, 0.6044, 0.4743, 0.59, 0.4535, 0.5735, 0.4546, 0.5855, 0.4755, 0.59, 0.4535, 0.5794, 0.4383, 0.5646, 0.4394, 0.5735, 0.4546, 0.9148, 0.6661, 0.9109, 0.6605, 0.8967, 0.6615, 0.9, 0.6671, 0.9109, 0.6605, 0.9148, 0.6661, 0.9, 0.6671, 0.8967, 0.6615, 0.9148, 0.6661, 0.9254, 0.6812, 0.9088, 0.6824, 0.9, 0.6671, 0.59, 0.4535, 0.6044, 0.4743, 0.5855, 0.4755, 0.5735, 0.4546, 0.6044, 0.4743, 0.6189, 0.495, 0.5976, 0.4964, 0.5855, 0.4755, 0.6189, 0.495, 0.6295, 0.5102, 0.6065, 0.5117, 0.5976, 0.4964, 0.6295, 0.5102, 0.6333, 0.5157, 0.6097, 0.5173, 0.6065, 0.5117, 0.6097, 0.5173, 0.6065, 0.5117, 0.5815, 0.5098, 0.584, 0.5154, 0.6065, 0.5117, 0.5976, 0.4964, 0.5745, 0.4947, 0.5815, 0.5098, 0.5976, 0.4964, 0.5855, 0.4755, 0.565, 0.474, 0.5745, 0.4947, 0.5855, 0.4755, 0.5735, 0.4546, 0.5555, 0.4533, 0.565, 0.474, 0.9088, 0.6824, 0.9, 0.6671, 0.8839, 0.6658, 0.8908, 0.681, 0.9, 0.6671, 0.8967, 0.6615, 0.8813, 0.6603, 0.8839, 0.6658, 0.8967, 0.6615, 0.9, 0.6671, 0.8839, 0.6658, 0.8813, 0.6603, 0.9, 0.6671, 0.9088, 0.6824, 0.8908, 0.681, 0.8839, 0.6658, 0.9088, 0.6824, 0.9209, 0.7033, 0.9003, 0.7017, 0.8908, 0.681, 0.5855, 0.4755, 0.5976, 0.4964, 0.5745, 0.4947, 0.565, 0.474, 0.5976, 0.4964, 0.6065, 0.5117, 0.5815, 0.5098, 0.5745, 0.4947, 0.6065, 0.5117, 0.6097, 0.5173, 0.584, 0.5154, 0.5815, 0.5098, 0.584, 0.5154, 0.5815, 0.5098, 0.5549, 0.5045, 0.5567, 0.5099, 0.5815, 0.5098, 0.5745, 0.4947, 0.5499, 0.4897, 0.5549, 0.5045, 0.5745, 0.4947, 0.565, 0.474, 0.5431, 0.4696, 0.5499, 0.4897, 0.9003, 0.7017, 0.8908, 0.681, 0.8717, 0.6771, 0.8785, 0.6973, 0.8908, 0.681, 0.8839, 0.6658, 0.8667, 0.6624, 0.8717, 0.6771, 0.8839, 0.6658, 0.8813, 0.6603, 0.8649, 0.657, 0.8667, 0.6624, 0.8813, 0.6603, 0.8839, 0.6658, 0.8667, 0.6624, 0.8649, 0.657, 0.8839, 0.6658, 0.8908, 0.681, 0.8717, 0.6771, 0.8667, 0.6624, 0.8908, 0.681, 0.9003, 0.7017, 0.8785, 0.6973, 0.8717, 0.6771, 0.9003, 0.7017, 0.9099, 0.7224, 0.8853, 0.7174, 0.8785, 0.6973, 0.5745, 0.4947, 0.5815, 0.5098, 0.5549, 0.5045, 0.5499, 0.4897, 0.5815, 0.5098, 0.584, 0.5154, 0.5567, 0.5099, 0.5549, 0.5045, 0.892, 0.7376, 0.8902, 0.7322, 0.8625, 0.7235, 0.8636, 0.7286, 0.8902, 0.7322, 0.8853, 0.7174, 0.8596, 0.7094, 0.8625, 0.7235, 0.8853, 0.7174, 0.8785, 0.6973, 0.8557, 0.6901, 0.8596, 0.7094, 0.8785, 0.6973, 0.8717, 0.6771, 0.8518, 0.6709, 0.8557, 0.6901, 0.8717, 0.6771, 0.8667, 0.6624, 0.8489, 0.6568, 0.8518, 0.6709, 0.8667, 0.6624, 0.8649, 0.657, 0.8478, 0.6516, 0.8489, 0.6568, 0.8649, 0.657, 0.8667, 0.6624, 0.8489, 0.6568, 0.8478, 0.6516, 0.8667, 0.6624, 0.8717, 0.6771, 0.8518, 0.6709, 0.8489, 0.6568, 0.8717, 0.6771, 0.8785, 0.6973, 0.8557, 0.6901, 0.8518, 0.6709, 0.8785, 0.6973, 0.8853, 0.7174, 0.8596, 0.7094, 0.8557, 0.6901, 0.8853, 0.7174, 0.8902, 0.7322, 0.8625, 0.7235, 0.8596, 0.7094, 0.8902, 0.7322, 0.892, 0.7376, 0.8636, 0.7286, 0.8625, 0.7235, 0.8636, 0.7286, 0.8625, 0.7235, 0.8341, 0.7115, 0.8344, 0.7164, 0.8625, 0.7235, 0.8596, 0.7094, 0.8334, 0.6984, 0.8341, 0.7115, 0.8596, 0.7094, 0.8557, 0.6901, 0.8324, 0.6803, 0.8334, 0.6984, 0.8557, 0.6901, 0.8518, 0.6709, 0.8314, 0.6623, 0.8324, 0.6803, 0.8518, 0.6709, 0.8489, 0.6568, 0.8306, 0.6491, 0.8314, 0.6623, 0.8489, 0.6568, 0.8478, 0.6516, 0.8304, 0.6443, 0.8306, 0.6491, 0.8478, 0.6516, 0.8489, 0.6568, 0.8306, 0.6491, 0.8304, 0.6443, 0.8489, 0.6568, 0.8518, 0.6709, 0.8314, 0.6623, 0.8306, 0.6491, 0.8518, 0.6709, 0.8557, 0.6901, 0.8324, 0.6803, 0.8314, 0.6623, 0.8557, 0.6901, 0.8596, 0.7094, 0.8334, 0.6984, 0.8324, 0.6803, 0.8596, 0.7094, 0.8625, 0.7235, 0.8341, 0.7115, 0.8334, 0.6984, 0.8625, 0.7235, 0.8636, 0.7286, 0.8344, 0.7164, 0.8341, 0.7115, 0.8344, 0.7164, 0.8341, 0.7115, 0.8056, 0.6966, 0.8051, 0.701, 0.8341, 0.7115, 0.8334, 0.6984, 0.807, 0.6846, 0.8056, 0.6966, 0.8334, 0.6984, 0.8324, 0.6803, 0.8089, 0.6681, 0.807, 0.6846, 0.8324, 0.6803, 0.8314, 0.6623, 0.8108, 0.6516, 0.8089, 0.6681, 0.8314, 0.6623, 0.8306, 0.6491, 0.8122, 0.6395, 0.8108, 0.6516, 0.8306, 0.6491, 0.8304, 0.6443, 0.8128, 0.6351, 0.8122, 0.6395, 0.8304, 0.6443, 0.8306, 0.6491, 0.8122, 0.6395, 0.8128, 0.6351, 0.8306, 0.6491, 0.8314, 0.6623, 0.8108, 0.6516, 0.8122, 0.6395, 0.8314, 0.6623, 0.8324, 0.6803, 0.8089, 0.6681, 0.8108, 0.6516, 0.8324, 0.6803, 0.8334, 0.6984, 0.807, 0.6846, 0.8089, 0.6681, 0.8334, 0.6984, 0.8341, 0.7115, 0.8056, 0.6966, 0.807, 0.6846, 0.8341, 0.7115, 0.8344, 0.7164, 0.8051, 0.701, 0.8056, 0.6966, 0.8051, 0.701, 0.8056, 0.6966, 0.7774, 0.679, 0.7761, 0.6829, 0.8056, 0.6966, 0.807, 0.6846, 0.7809, 0.6682, 0.7774, 0.679, 0.807, 0.6846, 0.8089, 0.6681, 0.7857, 0.6535, 0.7809, 0.6682, 0.8089, 0.6681, 0.8108, 0.6516, 0.7905, 0.6389, 0.7857, 0.6535, 0.8108, 0.6516, 0.8122, 0.6395, 0.7941, 0.6281, 0.7905, 0.6389, 0.8122, 0.6395, 0.8128, 0.6351, 0.7954, 0.6242, 0.7941, 0.6281, 0.8128, 0.6351, 0.8122, 0.6395, 0.7941, 0.6281, 0.7954, 0.6242, 0.8122, 0.6395, 0.8108, 0.6516, 0.7905, 0.6389, 0.7941, 0.6281, 0.8108, 0.6516, 0.8089, 0.6681, 0.7857, 0.6535, 0.7905, 0.6389, 0.8089, 0.6681, 0.807, 0.6846, 0.7809, 0.6682, 0.7857, 0.6535, 0.807, 0.6846, 0.8056, 0.6966, 0.7774, 0.679, 0.7809, 0.6682, 0.8056, 0.6966, 0.8051, 0.701, 0.7761, 0.6829, 0.7774, 0.679, 0.7761, 0.6829, 0.7774, 0.679, 0.75, 0.6588, 0.7479, 0.6622, 0.7774, 0.679, 0.7809, 0.6682, 0.7555, 0.6496, 0.75, 0.6588, 0.7809, 0.6682, 0.7857, 0.6535, 0.7632, 0.637, 0.7555, 0.6496, 0.7857, 0.6535, 0.7905, 0.6389, 0.7708, 0.6244, 0.7632, 0.637, 0.7905, 0.6389, 0.7941, 0.6281, 0.7764, 0.6152, 0.7708, 0.6244, 0.7941, 0.6281, 0.7954, 0.6242, 0.7785, 0.6118, 0.7764, 0.6152, 0.7954, 0.6242, 0.7941, 0.6281, 0.7764, 0.6152, 0.7785, 0.6118, 0.7941, 0.6281, 0.7905, 0.6389, 0.7708, 0.6244, 0.7764, 0.6152, 0.7905, 0.6389, 0.7857, 0.6535, 0.7632, 0.637, 0.7708, 0.6244, 0.7857, 0.6535, 0.7809, 0.6682, 0.7555, 0.6496, 0.7632, 0.637, 0.7809, 0.6682, 0.7774, 0.679, 0.75, 0.6588, 0.7555, 0.6496, 0.7774, 0.679, 0.7761, 0.6829, 0.7479, 0.6622, 0.75, 0.6588, 0.7479, 0.6622, 0.75, 0.6588, 0.7238, 0.6366, 0.721, 0.6394, 0.75, 0.6588, 0.7555, 0.6496, 0.7314, 0.6291, 0.7238, 0.6366, 0.7555, 0.6496, 0.7632, 0.637, 0.7417, 0.6187, 0.7314, 0.6291, 0.7632, 0.637, 0.7708, 0.6244, 0.752, 0.6084, 0.7417, 0.6187, 0.7708, 0.6244, 0.7764, 0.6152, 0.7596, 0.6008, 0.752, 0.6084, 0.7764, 0.6152, 0.7785, 0.6118, 0.7623, 0.5981, 0.7596, 0.6008, 0.7785, 0.6118, 0.7764, 0.6152, 0.7596, 0.6008, 0.7623, 0.5981, 0.7764, 0.6152, 0.7708, 0.6244, 0.752, 0.6084, 0.7596, 0.6008, 0.7708, 0.6244, 0.7632, 0.637, 0.7417, 0.6187, 0.752, 0.6084, 0.7632, 0.637, 0.7555, 0.6496, 0.7314, 0.6291, 0.7417, 0.6187, 0.7555, 0.6496, 0.75, 0.6588, 0.7238, 0.6366, 0.7314, 0.6291, 0.75, 0.6588, 0.7479, 0.6622, 0.721, 0.6394, 0.7238, 0.6366, 0.721, 0.6394, 0.7238, 0.6366, 0.6994, 0.6127, 0.6959, 0.6148, 0.7238, 0.6366, 0.7314, 0.6291, 0.7088, 0.6069, 0.6994, 0.6127, 0.7314, 0.6291, 0.7417, 0.6187, 0.7216, 0.5991, 0.7088, 0.6069, 0.7417, 0.6187, 0.752, 0.6084, 0.7344, 0.5912, 0.7216, 0.5991, 0.752, 0.6084, 0.7596, 0.6008, 0.7438, 0.5854, 0.7344, 0.5912, 0.7596, 0.6008, 0.7623, 0.5981, 0.7473, 0.5833, 0.7438, 0.5854, 0.7623, 0.5981, 0.7596, 0.6008, 0.7438, 0.5854, 0.7473, 0.5833, 0.7596, 0.6008, 0.752, 0.6084, 0.7344, 0.5912, 0.7438, 0.5854, 0.752, 0.6084, 0.7417, 0.6187, 0.7216, 0.5991, 0.7344, 0.5912, 0.7417, 0.6187, 0.7314, 0.6291, 0.7088, 0.6069, 0.7216, 0.5991, 0.7314, 0.6291, 0.7238, 0.6366, 0.6994, 0.6127, 0.7088, 0.6069, 0.7238, 0.6366, 0.721, 0.6394, 0.6959, 0.6148, 0.6994, 0.6127, 0.6959, 0.6148, 0.6994, 0.6127, 0.6771, 0.5875, 0.673, 0.5889, 0.6994, 0.6127, 0.7088, 0.6069, 0.6882, 0.5836, 0.6771, 0.5875, 0.7088, 0.6069, 0.7216, 0.5991, 0.7033, 0.5783, 0.6882, 0.5836, 0.7216, 0.5991, 0.7344, 0.5912, 0.7184, 0.573, 0.7033, 0.5783, 0.7344, 0.5912, 0.7438, 0.5854, 0.7295, 0.5692, 0.7184, 0.573, 0.7438, 0.5854, 0.7473, 0.5833, 0.7335, 0.5678, 0.7295, 0.5692, 0.7473, 0.5833, 0.7438, 0.5854, 0.7295, 0.5692, 0.7335, 0.5678, 0.7438, 0.5854, 0.7344, 0.5912, 0.7184, 0.573, 0.7295, 0.5692, 0.7344, 0.5912, 0.7216, 0.5991, 0.7033, 0.5783, 0.7184, 0.573, 0.7216, 0.5991, 0.7088, 0.6069, 0.6882, 0.5836, 0.7033, 0.5783, 0.7088, 0.6069, 0.6994, 0.6127, 0.6771, 0.5875, 0.6882, 0.5836, 0.6994, 0.6127, 0.6959, 0.6148, 0.673, 0.5889, 0.6771, 0.5875, 0.673, 0.5889, 0.6771, 0.5875, 0.6573, 0.5613, 0.6527, 0.562, 0.6771, 0.5875, 0.6882, 0.5836, 0.6699, 0.5594, 0.6573, 0.5613, 0.6882, 0.5836, 0.7033, 0.5783, 0.687, 0.5568, 0.6699, 0.5594, 0.7033, 0.5783, 0.7184, 0.573, 0.7042, 0.5542, 0.687, 0.5568, 0.7184, 0.573, 0.7295, 0.5692, 0.7167, 0.5523, 0.7042, 0.5542, 0.7295, 0.5692, 0.7335, 0.5678, 0.7213, 0.5517, 0.7167, 0.5523, 0.7335, 0.5678, 0.7295, 0.5692, 0.7167, 0.5523, 0.7213, 0.5517, 0.7295, 0.5692, 0.7184, 0.573, 0.7042, 0.5542, 0.7167, 0.5523, 0.7184, 0.573, 0.7033, 0.5783, 0.687, 0.5568, 0.7042, 0.5542, 0.7033, 0.5783, 0.6882, 0.5836, 0.6699, 0.5594, 0.687, 0.5568, 0.6882, 0.5836, 0.6771, 0.5875, 0.6573, 0.5613, 0.6699, 0.5594, 0.6771, 0.5875, 0.673, 0.5889, 0.6527, 0.562, 0.6573, 0.5613, 0.6527, 0.562, 0.6573, 0.5613, 0.6404, 0.5348, 0.6353, 0.5347, 0.6573, 0.5613, 0.6699, 0.5594, 0.6542, 0.5349, 0.6404, 0.5348, 0.6699, 0.5594, 0.687, 0.5568, 0.6731, 0.535, 0.6542, 0.5349, 0.687, 0.5568, 0.7042, 0.5542, 0.692, 0.5351, 0.6731, 0.535, 0.7042, 0.5542, 0.7167, 0.5523, 0.7058, 0.5352, 0.692, 0.5351, 0.7167, 0.5523, 0.7213, 0.5517, 0.7109, 0.5353, 0.7058, 0.5352, 0.7213, 0.5517, 0.7167, 0.5523, 0.7058, 0.5352, 0.7109, 0.5353, 0.7167, 0.5523, 0.7042, 0.5542, 0.692, 0.5351, 0.7058, 0.5352, 0.7042, 0.5542, 0.687, 0.5568, 0.6731, 0.535, 0.692, 0.5351, 0.687, 0.5568, 0.6699, 0.5594, 0.6542, 0.5349, 0.6731, 0.535, 0.6699, 0.5594, 0.6573, 0.5613, 0.6404, 0.5348, 0.6542, 0.5349, 0.6573, 0.5613, 0.6527, 0.562, 0.6353, 0.5347, 0.6404, 0.5348, 0.6353, 0.5347, 0.6404, 0.5348, 0.6266, 0.5082, 0.6212, 0.5075, 0.6404, 0.5348, 0.6542, 0.5349, 0.6415, 0.5103, 0.6266, 0.5082, 0.6542, 0.5349, 0.6731, 0.535, 0.6618, 0.5132, 0.6415, 0.5103, 0.6731, 0.535, 0.692, 0.5351, 0.6821, 0.5161, 0.6618, 0.5132, 0.692, 0.5351, 0.7058, 0.5352, 0.697, 0.5182, 0.6821, 0.5161, 0.7058, 0.5352, 0.7109, 0.5353, 0.7024, 0.5189, 0.697, 0.5182, 0.7109, 0.5353, 0.7058, 0.5352, 0.697, 0.5182, 0.7024, 0.5189, 0.7058, 0.5352, 0.692, 0.5351, 0.6821, 0.5161, 0.697, 0.5182, 0.692, 0.5351, 0.6731, 0.535, 0.6618, 0.5132, 0.6821, 0.5161, 0.6731, 0.535, 0.6542, 0.5349, 0.6415, 0.5103, 0.6618, 0.5132, 0.6542, 0.5349, 0.6404, 0.5348, 0.6266, 0.5082, 0.6415, 0.5103, 0.6404, 0.5348, 0.6353, 0.5347, 0.6212, 0.5075, 0.6266, 0.5082, 0.6212, 0.5075, 0.6266, 0.5082, 0.6162, 0.4822, 0.6105, 0.4807, 0.6266, 0.5082, 0.6415, 0.5103, 0.6319, 0.4862, 0.6162, 0.4822, 0.6415, 0.5103, 0.6618, 0.5132, 0.6533, 0.4918, 0.6319, 0.4862, 0.6618, 0.5132, 0.6821, 0.5161, 0.6746, 0.4973, 0.6533, 0.4918, 0.6821, 0.5161, 0.697, 0.5182, 0.6903, 0.5014, 0.6746, 0.4973, 0.697, 0.5182, 0.7024, 0.5189, 0.696, 0.5029, 0.6903, 0.5014, 0.7024, 0.5189, 0.697, 0.5182, 0.6903, 0.5014, 0.696, 0.5029, 0.697, 0.5182, 0.6821, 0.5161, 0.6746, 0.4973, 0.6903, 0.5014, 0.6821, 0.5161, 0.6618, 0.5132, 0.6533, 0.4918, 0.6746, 0.4973, 0.6618, 0.5132, 0.6415, 0.5103, 0.6319, 0.4862, 0.6533, 0.4918, 0.6415, 0.5103, 0.6266, 0.5082, 0.6162, 0.4822, 0.6319, 0.4862, 0.6266, 0.5082, 0.6212, 0.5075, 0.6105, 0.4807, 0.6162, 0.4822, 0.6105, 0.4807, 0.6162, 0.4822, 0.6094, 0.4571, 0.6035, 0.4549, 0.6162, 0.4822, 0.6319, 0.4862, 0.6256, 0.463, 0.6094, 0.4571, 0.6319, 0.4862, 0.6533, 0.4918, 0.6476, 0.4711, 0.6256, 0.463, 0.6533, 0.4918, 0.6746, 0.4973, 0.6697, 0.4792, 0.6476, 0.4711, 0.6746, 0.4973, 0.6903, 0.5014, 0.6859, 0.4852, 0.6697, 0.4792, 0.6903, 0.5014, 0.696, 0.5029, 0.6918, 0.4874, 0.6859, 0.4852, 0.696, 0.5029, 0.6903, 0.5014, 0.6859, 0.4852, 0.6918, 0.4874, 0.6903, 0.5014, 0.6746, 0.4973, 0.6697, 0.4792, 0.6859, 0.4852, 0.6746, 0.4973, 0.6533, 0.4918, 0.6476, 0.4711, 0.6697, 0.4792, 0.6533, 0.4918, 0.6319, 0.4862, 0.6256, 0.463, 0.6476, 0.4711, 0.6319, 0.4862, 0.6162, 0.4822, 0.6094, 0.4571, 0.6256, 0.463, 0.6162, 0.4822, 0.6105, 0.4807, 0.6035, 0.4549, 0.6094, 0.4571, 0.6035, 0.4549, 0.6094, 0.4571, 0.6062, 0.4333, 0.6002, 0.4304, 0.6094, 0.4571, 0.6256, 0.463, 0.6226, 0.441, 0.6062, 0.4333, 0.6256, 0.463, 0.6476, 0.4711, 0.645, 0.4516, 0.6226, 0.441, 0.6476, 0.4711, 0.6697, 0.4792, 0.6675, 0.4621, 0.645, 0.4516, 0.6697, 0.4792, 0.6859, 0.4852, 0.6839, 0.4699, 0.6675, 0.4621, 0.6859, 0.4852, 0.6918, 0.4874, 0.6899, 0.4727, 0.6839, 0.4699, 0.6918, 0.4874, 0.6859, 0.4852, 0.6839, 0.4699, 0.6899, 0.4727, 0.6859, 0.4852, 0.6697, 0.4792, 0.6675, 0.4621, 0.6839, 0.4699, 0.6697, 0.4792, 0.6476, 0.4711, 0.645, 0.4516, 0.6675, 0.4621, 0.6476, 0.4711, 0.6256, 0.463, 0.6226, 0.441, 0.645, 0.4516, 0.6256, 0.463, 0.6094, 0.4571, 0.6062, 0.4333, 0.6226, 0.441, 0.6094, 0.4571, 0.6035, 0.4549, 0.6002, 0.4304, 0.6062, 0.4333, 0.6002, 0.4304, 0.6062, 0.4333, 0.6068, 0.4113, 0.6008, 0.4078, 0.6062, 0.4333, 0.6226, 0.441, 0.6232, 0.4206, 0.6068, 0.4113, 0.6226, 0.441, 0.645, 0.4516, 0.6455, 0.4335, 0.6232, 0.4206, 0.645, 0.4516, 0.6675, 0.4621, 0.6679, 0.4463, 0.6455, 0.4335, 0.6675, 0.4621, 0.6839, 0.4699, 0.6842, 0.4557, 0.6679, 0.4463, 0.6839, 0.4699, 0.6899, 0.4727, 0.6902, 0.4591, 0.6842, 0.4557, 0.6899, 0.4727, 0.6839, 0.4699, 0.6842, 0.4557, 0.6902, 0.4591, 0.6839, 0.4699, 0.6675, 0.4621, 0.6679, 0.4463, 0.6842, 0.4557, 0.6675, 0.4621, 0.645, 0.4516, 0.6455, 0.4335, 0.6679, 0.4463, 0.645, 0.4516, 0.6226, 0.441, 0.6232, 0.4206, 0.6455, 0.4335, 0.6226, 0.441, 0.6062, 0.4333, 0.6068, 0.4113, 0.6232, 0.4206, 0.6062, 0.4333, 0.6002, 0.4304, 0.6008, 0.4078, 0.6068, 0.4113, 0.6008, 0.4078, 0.6068, 0.4113, 0.6111, 0.3914, 0.6053, 0.3874, 0.6068, 0.4113, 0.6232, 0.4206, 0.6272, 0.4023, 0.6111, 0.3914, 0.6232, 0.4206, 0.6455, 0.4335, 0.6491, 0.4171, 0.6272, 0.4023, 0.6455, 0.4335, 0.6679, 0.4463, 0.671, 0.432, 0.6491, 0.4171, 0.6679, 0.4463, 0.6842, 0.4557, 0.687, 0.4429, 0.671, 0.432, 0.6842, 0.4557, 0.6902, 0.4591, 0.6929, 0.4469, 0.687, 0.4429, 0.6902, 0.4591, 0.6842, 0.4557, 0.687, 0.4429, 0.6929, 0.4469, 0.6842, 0.4557, 0.6679, 0.4463, 0.671, 0.432, 0.687, 0.4429, 0.6679, 0.4463, 0.6455, 0.4335, 0.6491, 0.4171, 0.671, 0.432, 0.6455, 0.4335, 0.6232, 0.4206, 0.6272, 0.4023, 0.6491, 0.4171, 0.6232, 0.4206, 0.6068, 0.4113, 0.6111, 0.3914, 0.6272, 0.4023, 0.6068, 0.4113, 0.6008, 0.4078, 0.6053, 0.3874, 0.6111, 0.3914])
me_cube_001.materials.append(mat_wheel)
me_cube_001.materials.append(mat_wood4)
me_cube_001.materials.append(mat_trolley1)
me_cube_001.materials.append(mat_trolley2)
me_cube_001.materials.append(mat_supporttrolley3)
me_cube_001.materials.append(mat_supporttrolley4)
me_cube_001.materials.append(mat_supporttrolley1)
me_cube_001.materials.append(mat_supporttrolley2)
me_cube_001.materials.append(mat_wood3)
me_cube_001.materials.append(mat_wood2)
me_cube_001.materials.append(mat_wood1)
me_cube_001.use_remesh_preserve_volume = False
me_cube_001.use_remesh_preserve_attributes = False
me_cube_001.use_mirror_vertex_groups = False
me_cube_001.update()

# ---- objects
ob_cube = bpy.data.objects.new('Cube', me_cube_001)

# ---- transforms, parenting, visibility, modifiers, constraints
ob_cube.location = (1.108, 0.3713, 0.1046)
ob_cube.scale = (-2.652, 0.4577, 0.1483)
ob_cube.lineart.crease_threshold = 0.0

# ---- collection membership
col_collection_1.objects.link(ob_cube)

# ---- scene / render settings (as saved in the file)
scene.frame_start = 1; scene.frame_end = 250; scene.frame_set(1)
scene.render.engine = 'BLENDER_EEVEE_NEXT'
scene.render.resolution_percentage = 50
scene.render.dither_intensity = 0.0
scene.cycles.use_denoising = False
scene.cycles.samples = 10
scene.cycles.sampling_pattern = 'TABULATED_SOBOL'
scene.cycles.light_sampling_threshold = 0.0
scene.cycles.use_adaptive_sampling = False
scene.cycles.use_light_tree = False
scene.cycles.blur_glossy = 0.0
scene.cycles.pixel_filter_type = 'GAUSSIAN'
scene.cycles.sample_clamp_indirect = 0.0
scene.view_settings.view_transform = 'Standard'
bpy.context.view_layer.update()

# ---- added for rendering (the .blend has no active camera and no usable light): camera, sun
cam_auto = bpy.data.cameras.new('AutoCamera')
cam_auto.lens = 50.0
cam_auto.sensor_width = 36.0
cam_auto.clip_end = 1000.0
ob_auto_camera = bpy.data.objects.new('AutoCamera', cam_auto)
scene.collection.objects.link(ob_auto_camera)
ob_auto_camera.location = (4.15291, -4.6039, 3.34051)
ob_auto_camera.rotation_euler = (1.09748, -7.21219e-08, 0.694738)
scene.camera = ob_auto_camera
light_auto_sun = bpy.data.lights.new('AutoSun', 'SUN')
light_auto_sun.energy = 3.0
light_auto_sun.angle = 0.0523599
ob_auto_sun = bpy.data.objects.new('AutoSun', light_auto_sun)
scene.collection.objects.link(ob_auto_sun)
ob_auto_sun.rotation_euler = (0.872665, 0.174533, 0.523599)
bpy.context.view_layer.update()
